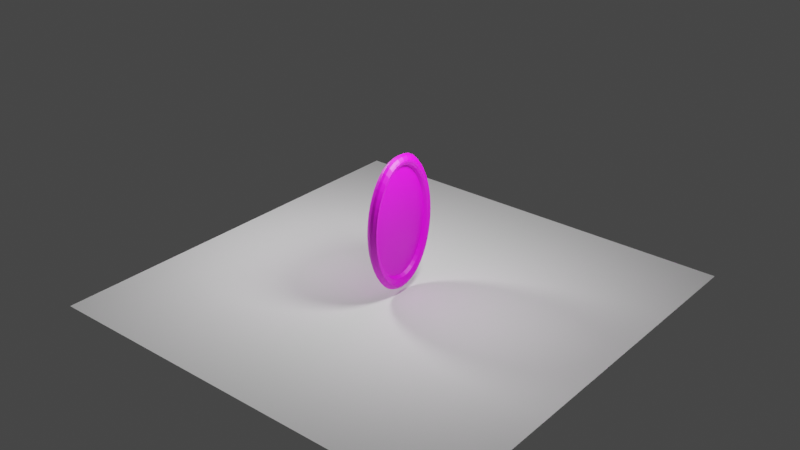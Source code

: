 # Source: portal.blend  (saved by Blender 2.90.8; exported with 4.5.12 LTS)
import bpy
from mathutils import Matrix  # noqa: F401  (used for matrix-valued properties, if any)

bpy.ops.wm.read_factory_settings(use_empty=True)
scene = bpy.context.scene
scene.name = 'Scene'

# ---- collections
col_collection = bpy.data.collections.new('Collection'); scene.collection.children.link(col_collection)

# ---- images (referenced by path relative to the original .blend; pixels are not part of the script)
import os
ASSET_DIR = os.environ.get("B2B_ASSET_DIR", "")  # directory of the original .blend (textures are referenced by path, not embedded)
HERE = os.path.dirname(os.path.abspath(__file__))  # packed textures are extracted next to this script under _unpacked/

def load_image(name, relpath, width, height, colorspace="sRGB"):
    """Load a texture the original file referenced (path relative to the .blend, or extracted next to this script)."""
    p = next((c for c in (os.path.join(HERE, relpath), os.path.join(ASSET_DIR, relpath)) if relpath and os.path.exists(c)), "")
    if p:
        img = bpy.data.images.load(p, check_existing=True)
        img.name = name
    else:  # same state as the original file: an image datablock whose file is absent (Cycles renders it pink)
        img = bpy.data.images.new(name, width, height)
        img.source = "FILE"
        img.filepath = "//" + (relpath or name)
    img.colorspace_settings.name = colorspace
    return img
img_download__2__jpeg = load_image('download (2).jpeg', 'download (2).jpeg', 1024, 1024, 'sRGB')
img_2 = load_image('2', 'portalIMAGE.png', 1024, 1024, 'sRGB')
img_download__3__jpeg = load_image('download (3).jpeg', 'download (3).jpeg', 1024, 1024, 'sRGB')

# ---- materials (node trees are filled in below, after node groups)
mat_material_001 = bpy.data.materials.new('Material.001')
mat_material_002 = bpy.data.materials.new('Material.002')

# ---- material node trees
mat_material_001.use_nodes = True; mat_material_001.node_tree.nodes.clear()
_N = mat_material_001.node_tree.nodes; _L = mat_material_001.node_tree.links
n0 = _N.new('ShaderNodeBsdfPrincipled'); n0.name = 'Principled BSDF'; n0.location = (139, 389)
n0.distribution = 'GGX'
n0.subsurface_method = 'BURLEY'
n0.inputs[3].default_value = 1.45
n0.inputs[27].default_value = (0.0, 0.0, 0.0, 1.0)
n0.inputs[28].default_value = 1.0
n1 = _N.new('ShaderNodeOutputMaterial'); n1.name = 'Material Output'; n1.location = (429, 389)
n2 = _N.new('ShaderNodeTexImage'); n2.name = 'Image Texture'; n2.location = (-140, 363)
n2.image = img_download__2__jpeg
n3 = _N.new('ShaderNodeTexImage'); n3.name = 'Image Texture.001'; n3.location = (-470, 394)
n3.image = img_2
_L.new(n0.outputs[0], n1.inputs[0])
_L.new(n2.outputs[0], n0.inputs[0])
n1.is_active_output = True
mat_material_002.use_nodes = True; mat_material_002.node_tree.nodes.clear()
_N = mat_material_002.node_tree.nodes; _L = mat_material_002.node_tree.links
n0 = _N.new('ShaderNodeBsdfPrincipled'); n0.name = 'Principled BSDF'; n0.location = (10, 300)
n0.distribution = 'GGX'
n0.subsurface_method = 'BURLEY'
n0.inputs[3].default_value = 1.45
n0.inputs[27].default_value = (0.0, 0.0, 0.0, 1.0)
n0.inputs[28].default_value = 1.0
n1 = _N.new('ShaderNodeOutputMaterial'); n1.name = 'Material Output'; n1.location = (300, 300)
n2 = _N.new('ShaderNodeTexImage'); n2.name = 'Image Texture'; n2.location = (-245, 214)
n2.image = img_download__3__jpeg
n3 = _N.new('ShaderNodeTexImage'); n3.name = 'Image Texture.001'; n3.location = (-492, 335)
n3.image = img_2
_L.new(n0.outputs[0], n1.inputs[0])
_L.new(n2.outputs[0], n0.inputs[0])
n1.is_active_output = True

# ---- world
world_world = bpy.data.worlds.new('World'); scene.world = world_world
world_world.use_nodes = True; world_world.node_tree.nodes.clear()
_N = world_world.node_tree.nodes; _L = world_world.node_tree.links
n0 = _N.new('ShaderNodeOutputWorld'); n0.name = 'World Output'; n0.location = (300, 300)
n1 = _N.new('ShaderNodeBackground'); n1.name = 'Background'; n1.location = (10, 300)
n1.inputs[0].default_value = (0.05088, 0.05088, 0.05088, 1.0)
_L.new(n1.outputs[0], n0.inputs[0])
n0.is_active_output = True
world_world.color = (0.05088, 0.05088, 0.05088)
world_world.use_sun_shadow = False
world_world.sun_shadow_jitter_overblur = 0.0

# ---- lights
light_point = bpy.data.lights.new('Point', 'POINT')
light_point.transmission_factor = 0.0
light_point.energy = 202.2
light_point.shadow_soft_size = 0.25
light_point.shadow_maximum_resolution = 0.006
light_point.use_absolute_resolution = True
light_point_001 = bpy.data.lights.new('Point.001', 'POINT')
light_point_001.transmission_factor = 0.0
light_point_001.energy = 202.2
light_point_001.shadow_soft_size = 0.25
light_point_001.shadow_maximum_resolution = 0.006
light_point_001.use_absolute_resolution = True

# ---- meshes
me_torus = bpy.data.meshes.new('Torus')
me_torus.from_pydata([(2.041, -2.603e-10, -8.818e-08), (2.0, -2.814e-09, 0.1486), (1.932, -4.29e-09, 0.2688), (1.872, -0.0206, 0.327), (1.798, -0.02063, 0.2936), (1.684, -1.094e-08, 0.1942), (1.619, -1.078e-08, -6.994e-08), (1.684, -1.094e-08, -0.1942), (1.8, -0.01539, -0.2871), (1.866, -0.01692, -0.3352), (1.932, -4.29e-09, -0.2688), (2.0, -2.814e-09, -0.1486), (2.019, 0.1837, -8.669e-08), (1.979, 0.1799, 0.1486), (1.911, 0.1734, 0.2689), (1.852, 0.147, 0.327), (1.779, 0.1398, 0.2936), (1.667, 0.1495, 0.1943), (1.603, 0.1434, -6.896e-08), (1.667, 0.1495, -0.1943), (1.781, 0.1452, -0.2871), (1.846, 0.1505, -0.3352), (1.911, 0.1734, -0.2689), (1.979, 0.1799, -0.1486), (1.954, 0.3609, -8.244e-08), (1.915, 0.3534, 0.1486), (1.851, 0.3407, 0.2689), (1.794, 0.3088, 0.327), (1.724, 0.2947, 0.2938), (1.618, 0.2943, 0.1946), (1.559, 0.2827, -6.622e-08), (1.618, 0.2943, -0.1946), (1.726, 0.3003, -0.2873), (1.788, 0.3122, -0.3352), (1.851, 0.3407, -0.2689), (1.915, 0.3534, -0.1486), (1.85, 0.5276, -7.585e-08), (1.814, 0.5168, 0.1486), (1.755, 0.4985, 0.269), (1.701, 0.4614, 0.3272), (1.636, 0.4411, 0.294), (1.539, 0.4316, 0.1951), (1.486, 0.4153, -6.181e-08), (1.539, 0.4316, -0.1951), (1.639, 0.4468, -0.2876), (1.696, 0.4646, -0.3354), (1.755, 0.4985, -0.269), (1.814, 0.5168, -0.1486), (1.714, 0.6806, -6.799e-08), (1.68, 0.6667, 0.1486), (1.626, 0.6432, 0.2691), (1.576, 0.6015, 0.3272), (1.518, 0.5758, 0.2943), (1.431, 0.5586, 0.1955), (1.384, 0.5381, -5.596e-08), (1.431, 0.5586, -0.1955), (1.521, 0.5817, -0.2878), (1.571, 0.6046, -0.3355), (1.626, 0.6432, -0.2691), (1.68, 0.6667, -0.1486), (1.549, 0.817, -5.891e-08), (1.518, 0.8004, 0.1486), (1.469, 0.7725, 0.2691), (1.425, 0.7268, 0.3274), (1.374, 0.6965, 0.2945), (1.297, 0.6729, 0.1959), (1.255, 0.6486, -4.9e-08), (1.297, 0.6729, -0.1959), (1.376, 0.7026, -0.2881), (1.42, 0.7298, -0.3356), (1.469, 0.7725, -0.2691), (1.518, 0.8004, -0.1486), (1.359, 0.9349, -4.915e-08), (1.332, 0.916, 0.1487), (1.289, 0.8846, 0.2692), (1.251, 0.8355, 0.3275), (1.207, 0.8017, 0.2948), (1.143, 0.7734, 0.1965), (1.105, 0.7445, -4.134e-08), (1.143, 0.7734, -0.1965), (1.21, 0.808, -0.2884), (1.246, 0.8385, -0.3358), (1.289, 0.8846, -0.2692), (1.332, 0.916, -0.1487), (1.15, 1.034, -3.921e-08), (1.127, 1.013, 0.1487), (1.092, 0.9784, 0.2693), (1.06, 0.9266, 0.3276), (1.024, 0.8903, 0.2952), (0.9719, 0.8588, 0.197), (0.9393, 0.827, -3.347e-08), (0.9719, 0.8588, -0.197), (1.026, 0.8968, -0.2888), (1.055, 0.9296, -0.3359), (1.092, 0.9784, -0.2693), (1.127, 1.013, -0.1487), (0.9276, 1.113, -2.958e-08), (0.9095, 1.091, 0.1487), (0.8814, 1.054, 0.2694), (0.8557, 1.0, 0.3278), (0.8277, 0.962, 0.2954), (0.7873, 0.9286, 0.1975), (0.7618, 0.8952, -2.567e-08), (0.7873, 0.9286, -0.1975), (0.8297, 0.9686, -0.2891), (0.8516, 1.003, -0.3361), (0.8814, 1.054, -0.2694), (0.9095, 1.091, -0.1487), (0.6969, 1.173, -2.061e-08), (0.6834, 1.15, 0.1487), (0.6626, 1.112, 0.2694), (0.6436, 1.056, 0.3279), (0.623, 1.017, 0.2957), (0.5937, 0.9823, 0.1979), (0.5751, 0.9481, -1.822e-08), (0.5937, 0.9823, -0.1979), (0.6248, 1.024, -0.2893), (0.6396, 1.059, -0.3362), (0.6626, 1.112, -0.2694), (0.6834, 1.15, -0.1487), (0.4627, 1.215, -1.259e-08), (0.4538, 1.191, 0.1487), (0.4401, 1.152, 0.2694), (0.4277, 1.096, 0.328), (0.4144, 1.056, 0.2959), (0.3954, 1.021, 0.1982), (0.3834, 0.986, -1.136e-08), (0.3954, 1.021, -0.1982), (0.4159, 1.062, -0.2895), (0.4239, 1.099, -0.3363), (0.4401, 1.152, -0.2694), (0.4538, 1.191, -0.1487), (0.2291, 1.239, -5.691e-09), (0.2247, 1.215, 0.1487), (0.218, 1.175, 0.2695), (0.2119, 1.119, 0.328), (0.2056, 1.079, 0.296), (0.1963, 1.043, 0.1984), (0.1905, 1.009, -5.248e-09), (0.1963, 1.043, -0.1984), (0.2068, 1.085, -0.2896), (0.2083, 1.122, -0.3364), (0.218, 1.175, -0.2695), (0.2247, 1.215, -0.1487), (-8.485e-05, 1.247, 1.983e-12), (-6.767e-05, 1.222, 0.1487), (-5.554e-05, 1.183, 0.2695), (-4.455e-05, 1.126, 0.328), (0.0001176, 1.086, 0.296), (-4.262e-05, 1.051, 0.1984), (-5.851e-05, 1.016, -7.335e-12), (-4.262e-05, 1.051, -0.1984), (0.001057, 1.093, -0.2896), (-0.003603, 1.13, -0.3365), (-5.553e-05, 1.183, -0.2695), (-6.767e-05, 1.222, -0.1487), (-0.2293, 1.239, 5.695e-09), (-0.2248, 1.215, 0.1487), (-0.2181, 1.175, 0.2695), (-0.212, 1.119, 0.328), (-0.2053, 1.079, 0.296), (-0.1964, 1.043, 0.1984), (-0.1906, 1.009, 5.234e-09), (-0.1964, 1.043, -0.1984), (-0.2047, 1.085, -0.2896), (-0.2155, 1.122, -0.3365), (-0.2181, 1.175, -0.2695), (-0.2248, 1.215, -0.1487), (-0.4628, 1.215, 1.259e-08), (-0.4539, 1.191, 0.1487), (-0.4402, 1.152, 0.2694), (-0.4278, 1.096, 0.328), (-0.4142, 1.056, 0.2959), (-0.3955, 1.021, 0.1982), (-0.3835, 0.986, 1.134e-08), (-0.3955, 1.021, -0.1982), (-0.4137, 1.062, -0.2895), (-0.4312, 1.099, -0.3364), (-0.4402, 1.152, -0.2694), (-0.4539, 1.191, -0.1487), (-0.6971, 1.173, 2.061e-08), (-0.6836, 1.15, 0.1487), (-0.6627, 1.112, 0.2694), (-0.6437, 1.056, 0.3279), (-0.6228, 1.017, 0.2956), (-0.5938, 0.9823, 0.1979), (-0.5752, 0.9481, 1.821e-08), (-0.5938, 0.9823, -0.1979), (-0.6226, 1.024, -0.2892), (-0.647, 1.06, -0.3363), (-0.6627, 1.112, -0.2694), (-0.6836, 1.15, -0.1487), (-0.9278, 1.113, 2.958e-08), (-0.9097, 1.091, 0.1487), (-0.8815, 1.054, 0.2694), (-0.8558, 1.0, 0.3278), (-0.8274, 0.962, 0.2954), (-0.7873, 0.9286, 0.1975), (-0.7619, 0.8952, 2.566e-08), (-0.7873, 0.9286, -0.1975), (-0.8274, 0.9684, -0.289), (-0.8592, 1.004, -0.3362), (-0.8815, 1.054, -0.2694), (-0.9097, 1.091, -0.1487), (-1.15, 1.034, 3.922e-08), (-1.128, 1.013, 0.1487), (-1.092, 0.9784, 0.2693), (-1.06, 0.9266, 0.3276), (-1.024, 0.8903, 0.2951), (-0.9719, 0.8588, 0.197), (-0.9394, 0.827, 3.345e-08), (-0.9719, 0.8588, -0.197), (-1.024, 0.8965, -0.2887), (-1.063, 0.9301, -0.3361), (-1.092, 0.9784, -0.2693), (-1.128, 1.013, -0.1487), (-1.359, 0.9349, 4.915e-08), (-1.332, 0.916, 0.1487), (-1.289, 0.8846, 0.2692), (-1.251, 0.8355, 0.3275), (-1.207, 0.8017, 0.2948), (-1.143, 0.7734, 0.1965), (-1.105, 0.7445, 4.132e-08), (-1.143, 0.7734, -0.1965), (-1.207, 0.8078, -0.2884), (-1.254, 0.839, -0.336), (-1.289, 0.8846, -0.2692), (-1.332, 0.916, -0.1487), (-1.549, 0.817, 5.894e-08), (-1.518, 0.8003, 0.1486), (-1.469, 0.7725, 0.2691), (-1.425, 0.7268, 0.3274), (-1.374, 0.6965, 0.2945), (-1.299, 0.6731, 0.196), (-1.257, 0.6486, 4.928e-08), (-1.299, 0.6731, -0.196), (-1.374, 0.7025, -0.2881), (-1.429, 0.7303, -0.3359), (-1.469, 0.7725, -0.2691), (-1.518, 0.8003, -0.1486), (-1.719, 0.6806, 6.88e-08), (-1.686, 0.6667, 0.1486), (-1.633, 0.6433, 0.2691), (-1.585, 0.6017, 0.3273), (-1.529, 0.5762, 0.2945), (-1.447, 0.5594, 0.1958), (-1.402, 0.5388, 5.864e-08), (-1.447, 0.5594, -0.1958), (-1.529, 0.5819, -0.288), (-1.588, 0.6053, -0.3358), (-1.633, 0.6433, -0.2691), (-1.686, 0.6667, -0.1486), (-1.855, 0.5276, 7.661e-08), (-1.82, 0.5169, 0.1486), (-1.764, 0.4986, 0.2691), (-1.714, 0.4618, 0.3274), (-1.657, 0.442, 0.2946), (-1.571, 0.4334, 0.1959), (-1.521, 0.4165, 6.683e-08), (-1.571, 0.4334, -0.1959), (-1.657, 0.4476, -0.2881), (-1.718, 0.4654, -0.3359), (-1.764, 0.4986, -0.2691), (-1.82, 0.5169, -0.1486), (-1.95, 0.3609, 8.171e-08), (-1.912, 0.3534, 0.1486), (-1.855, 0.3409, 0.2691), (-1.804, 0.3093, 0.3275), (-1.746, 0.2957, 0.2948), (-1.66, 0.2964, 0.196), (-1.609, 0.2847, 7.26e-08), (-1.66, 0.2964, -0.196), (-1.746, 0.3012, -0.2882), (-1.808, 0.3129, -0.336), (-1.855, 0.3409, -0.2691), (-1.912, 0.3534, -0.1486), (-2.0, 0.1837, 8.362e-08), (-1.961, 0.1799, 0.1486), (-1.904, 0.1735, 0.2691), (-1.855, 0.1473, 0.3277), (-1.799, 0.1405, 0.2951), (-1.714, 0.151, 0.1963), (-1.662, 0.1451, 7.592e-08), (-1.714, 0.151, -0.1963), (-1.799, 0.1459, -0.2885), (-1.858, 0.151, -0.3362), (-1.904, 0.1735, -0.2691), (-1.961, 0.1799, -0.1486), (-2.014, 1.236e-07, 8.392e-08), (-1.976, 1.185e-07, 0.1486), (-1.92, 1.128e-07, 0.2692), (-1.871, -0.02065, 0.3279), (-1.816, -0.02075, 0.2954), (-1.732, 9.105e-08, 0.1965), (-1.681, 8.721e-08, 7.702e-08), (-1.732, 9.105e-08, -0.1965), (-1.816, -0.01547, -0.2888), (-1.874, -0.01697, -0.3363), (-1.92, 1.128e-07, -0.2692), (-1.976, 1.185e-07, -0.1486), (-2.0, -0.1837, 8.362e-08), (-1.961, -0.1799, 0.1486), (-1.904, -0.1735, 0.2691), (-1.856, -0.1887, 0.3279), (-1.8, -0.1821, 0.2953), (-1.714, -0.151, 0.1963), (-1.662, -0.1451, 7.592e-08), (-1.714, -0.151, -0.1963), (-1.8, -0.1769, -0.2887), (-1.859, -0.185, -0.3363), (-1.904, -0.1735, -0.2691), (-1.961, -0.1799, -0.1486), (-1.95, -0.3609, 8.171e-08), (-1.912, -0.3534, 0.1486), (-1.855, -0.3409, 0.2691), (-1.806, -0.3509, 0.3279), (-1.749, -0.3377, 0.2952), (-1.66, -0.2964, 0.196), (-1.609, -0.2847, 7.26e-08), (-1.66, -0.2964, -0.196), (-1.748, -0.3325, -0.2885), (-1.809, -0.3471, -0.3363), (-1.855, -0.3409, -0.2691), (-1.912, -0.3534, -0.1486), (-1.855, -0.5276, 7.661e-08), (-1.82, -0.5169, 0.1486), (-1.764, -0.4986, 0.2691), (-1.717, -0.5038, 0.3279), (-1.661, -0.4845, 0.2953), (-1.571, -0.4334, 0.1959), (-1.521, -0.4165, 6.683e-08), (-1.571, -0.4334, -0.1959), (-1.66, -0.4793, -0.2886), (-1.72, -0.4999, -0.3364), (-1.764, -0.4986, -0.2691), (-1.82, -0.5169, -0.1486), (-1.719, -0.6806, 6.88e-08), (-1.686, -0.6667, 0.1486), (-1.633, -0.6433, 0.2691), (-1.588, -0.6442, 0.328), (-1.533, -0.6194, 0.2953), (-1.447, -0.5594, 0.1958), (-1.402, -0.5388, 5.864e-08), (-1.447, -0.5594, -0.1958), (-1.533, -0.6141, -0.2886), (-1.591, -0.6402, -0.3364), (-1.633, -0.6433, -0.2691), (-1.686, -0.6667, -0.1486), (-1.549, -0.817, 5.894e-08), (-1.518, -0.8003, 0.1486), (-1.469, -0.7725, 0.2691), (-1.429, -0.7699, 0.3281), (-1.379, -0.7405, 0.2956), (-1.299, -0.6731, 0.196), (-1.257, -0.6486, 4.928e-08), (-1.299, -0.6731, -0.196), (-1.378, -0.7352, -0.2888), (-1.431, -0.7657, -0.3365), (-1.469, -0.7725, -0.2691), (-1.518, -0.8003, -0.1486), (-1.359, -0.9349, 4.915e-08), (-1.332, -0.916, 0.1487), (-1.289, -0.8846, 0.2692), (-1.254, -0.8791, 0.3284), (-1.212, -0.8465, 0.296), (-1.143, -0.7734, 0.1965), (-1.105, -0.7445, 4.132e-08), (-1.143, -0.7734, -0.1965), (-1.211, -0.8412, -0.2892), (-1.257, -0.8749, -0.3367), (-1.289, -0.8846, -0.2692), (-1.332, -0.916, -0.1487), (-1.15, -1.034, 3.922e-08), (-1.128, -1.013, 0.1487), (-1.092, -0.9784, 0.2693), (-1.063, -0.9709, 0.3286), (-1.028, -0.936, 0.2965), (-0.9719, -0.8588, 0.197), (-0.9394, -0.827, 3.345e-08), (-0.9719, -0.8588, -0.197), (-1.027, -0.9306, -0.2897), (-1.066, -0.9664, -0.3369), (-1.092, -0.9784, -0.2693), (-1.128, -1.013, -0.1487), (-0.9278, -1.113, 2.958e-08), (-0.9097, -1.091, 0.1487), (-0.8815, -1.054, 0.2694), (-0.8586, -1.045, 0.3288), (-0.8315, -1.008, 0.2969), (-0.7873, -0.9286, 0.1975), (-0.7619, -0.8952, 2.566e-08), (-0.7873, -0.9286, -0.1975), (-0.8305, -1.003, -0.2901), (-0.8615, -1.04, -0.3371), (-0.8815, -1.054, -0.2694), (-0.9097, -1.091, -0.1487), (-0.6971, -1.173, 2.061e-08), (-0.6836, -1.15, 0.1487), (-0.6627, -1.112, 0.2694), (-0.6459, -1.101, 0.329), (-0.6261, -1.064, 0.2972), (-0.5938, -0.9823, 0.1979), (-0.5752, -0.9481, 1.821e-08), (-0.5938, -0.9823, -0.1979), (-0.6251, -1.059, -0.2904), (-0.6489, -1.097, -0.3373), (-0.6627, -1.112, -0.2694), (-0.6836, -1.15, -0.1487), (-0.4628, -1.215, 1.259e-08), (-0.4539, -1.191, 0.1487), (-0.4402, -1.152, 0.2694), (-0.4293, -1.141, 0.3291), (-0.4164, -1.103, 0.2975), (-0.3955, -1.021, 0.1982), (-0.3835, -0.986, 1.134e-08), (-0.3955, -1.021, -0.1982), (-0.4154, -1.098, -0.2906), (-0.4324, -1.136, -0.3374), (-0.4402, -1.152, -0.2694), (-0.4539, -1.191, -0.1487), (-0.2293, -1.239, 5.695e-09), (-0.2248, -1.215, 0.1487), (-0.2181, -1.175, 0.2695), (-0.2128, -1.164, 0.3292), (-0.2065, -1.126, 0.2976), (-0.1964, -1.043, 0.1984), (-0.1906, -1.009, 5.234e-09), (-0.1964, -1.043, -0.1984), (-0.2055, -1.121, -0.2908), (-0.2161, -1.159, -0.3374), (-0.2181, -1.175, -0.2695), (-0.2248, -1.215, -0.1487), (-8.485e-05, -1.247, 1.983e-12), (-6.767e-05, -1.222, 0.1487), (-5.554e-05, -1.183, 0.2695), (-4.864e-05, -1.172, 0.3292), (0.0001122, -1.134, 0.2977), (-4.262e-05, -1.051, 0.1984), (-5.851e-05, -1.016, -7.335e-12), (-4.262e-05, -1.051, -0.1984), (0.001057, -1.129, -0.2908), (-0.003617, -1.167, -0.3374), (-5.553e-05, -1.183, -0.2695), (-6.767e-05, -1.222, -0.1487), (0.2291, -1.239, -5.691e-09), (0.2247, -1.215, 0.1487), (0.218, -1.175, 0.2695), (0.2127, -1.164, 0.3292), (0.2067, -1.126, 0.2976), (0.1963, -1.043, 0.1984), (0.1905, -1.009, -5.248e-09), (0.1963, -1.043, -0.1984), (0.2076, -1.121, -0.2908), (0.2089, -1.159, -0.3374), (0.218, -1.175, -0.2695), (0.2247, -1.215, -0.1487), (0.4627, -1.215, -1.259e-08), (0.4538, -1.191, 0.1487), (0.4401, -1.152, 0.2694), (0.4292, -1.141, 0.3291), (0.4166, -1.103, 0.2975), (0.3954, -1.021, 0.1982), (0.3834, -0.986, -1.136e-08), (0.3954, -1.021, -0.1982), (0.4176, -1.098, -0.2907), (0.4251, -1.136, -0.3373), (0.4401, -1.152, -0.2694), (0.4538, -1.191, -0.1487), (0.6969, -1.173, -2.061e-08), (0.6834, -1.15, 0.1487), (0.6626, -1.112, 0.2694), (0.6458, -1.101, 0.329), (0.6263, -1.064, 0.2972), (0.5937, -0.9823, 0.1979), (0.5751, -0.9481, -1.822e-08), (0.5937, -0.9823, -0.1979), (0.6273, -1.059, -0.2904), (0.6414, -1.096, -0.3372), (0.6626, -1.112, -0.2694), (0.6834, -1.15, -0.1487), (0.9276, -1.113, -2.958e-08), (0.9095, -1.091, 0.1487), (0.8814, -1.054, 0.2694), (0.8586, -1.045, 0.3288), (0.8317, -1.008, 0.2969), (0.7873, -0.9286, 0.1975), (0.7618, -0.8952, -2.567e-08), (0.7873, -0.9286, -0.1975), (0.8328, -1.003, -0.2901), (0.8539, -1.04, -0.337), (0.8814, -1.054, -0.2694), (0.9095, -1.091, -0.1487), (1.15, -1.034, -3.921e-08), (1.127, -1.013, 0.1487), (1.092, -0.9784, 0.2693), (1.063, -0.9709, 0.3286), (1.029, -0.936, 0.2965), (0.9719, -0.8588, 0.197), (0.9393, -0.827, -3.347e-08), (0.9719, -0.8588, -0.197), (1.03, -0.9309, -0.2898), (1.058, -0.9659, -0.3368), (1.092, -0.9784, -0.2693), (1.127, -1.013, -0.1487), (1.359, -0.9349, -4.915e-08), (1.332, -0.916, 0.1487), (1.289, -0.8846, 0.2692), (1.254, -0.8791, 0.3284), (1.212, -0.8466, 0.296), (1.143, -0.7734, 0.1965), (1.105, -0.7445, -4.134e-08), (1.143, -0.7734, -0.1965), (1.213, -0.8415, -0.2893), (1.249, -0.8743, -0.3365), (1.289, -0.8846, -0.2692), (1.332, -0.916, -0.1487), (1.549, -0.817, -5.891e-08), (1.518, -0.8004, 0.1486), (1.469, -0.7725, 0.2691), (1.428, -0.7699, 0.3281), (1.378, -0.7405, 0.2956), (1.297, -0.6729, 0.1959), (1.255, -0.6486, -4.9e-08), (1.297, -0.6729, -0.1959), (1.38, -0.7354, -0.2889), (1.423, -0.7652, -0.3363), (1.469, -0.7725, -0.2691), (1.518, -0.8004, -0.1486), (1.714, -0.6806, -6.799e-08), (1.68, -0.6667, 0.1486), (1.626, -0.6432, 0.2691), (1.58, -0.644, 0.3279), (1.522, -0.6189, 0.2951), (1.431, -0.5586, 0.1955), (1.384, -0.5381, -5.596e-08), (1.431, -0.5586, -0.1955), (1.524, -0.6139, -0.2885), (1.574, -0.6395, -0.336), (1.626, -0.6432, -0.2691), (1.68, -0.6667, -0.1486), (1.85, -0.5276, -7.585e-08), (1.814, -0.5168, 0.1486), (1.755, -0.4985, 0.269), (1.703, -0.5034, 0.3277), (1.64, -0.4835, 0.2947), (1.539, -0.4316, 0.1951), (1.486, -0.4153, -6.181e-08), (1.539, -0.4316, -0.1951), (1.642, -0.4785, -0.2881), (1.698, -0.4991, -0.3358), (1.755, -0.4985, -0.269), (1.814, -0.5168, -0.1486), (1.954, -0.3609, -8.244e-08), (1.915, -0.3534, 0.1486), (1.851, -0.3407, 0.2689), (1.796, -0.3504, 0.3274), (1.726, -0.3365, 0.2942), (1.618, -0.2943, 0.1946), (1.559, -0.2827, -6.622e-08), (1.618, -0.2943, -0.1946), (1.728, -0.3314, -0.2876), (1.79, -0.3463, -0.3355), (1.851, -0.3407, -0.2689), (1.915, -0.3534, -0.1486), (2.019, -0.1837, -8.669e-08), (1.979, -0.1799, 0.1486), (1.911, -0.1734, 0.2689), (1.853, -0.1883, 0.3272), (1.78, -0.1812, 0.2938), (1.667, -0.1495, 0.1943), (1.603, -0.1434, -6.896e-08), (1.667, -0.1495, -0.1943), (1.782, -0.176, -0.2873), (1.847, -0.1844, -0.3353), (1.911, -0.1734, -0.2689), (1.979, -0.1799, -0.1486)], [], [(0, 12, 13, 1), (1, 13, 14, 2), (2, 14, 15, 3), (3, 15, 16, 4), (4, 16, 17, 5), (5, 17, 18, 6), (6, 18, 19, 7), (7, 19, 20, 8), (8, 20, 21, 9), (9, 21, 22, 10), (10, 22, 23, 11), (11, 23, 12, 0), (12, 24, 25, 13), (13, 25, 26, 14), (14, 26, 27, 15), (15, 27, 28, 16), (16, 28, 29, 17), (17, 29, 30, 18), (18, 30, 31, 19), (19, 31, 32, 20), (20, 32, 33, 21), (21, 33, 34, 22), (22, 34, 35, 23), (23, 35, 24, 12), (24, 36, 37, 25), (25, 37, 38, 26), (26, 38, 39, 27), (27, 39, 40, 28), (28, 40, 41, 29), (29, 41, 42, 30), (30, 42, 43, 31), (31, 43, 44, 32), (32, 44, 45, 33), (33, 45, 46, 34), (34, 46, 47, 35), (35, 47, 36, 24), (36, 48, 49, 37), (37, 49, 50, 38), (38, 50, 51, 39), (39, 51, 52, 40), (40, 52, 53, 41), (41, 53, 54, 42), (42, 54, 55, 43), (43, 55, 56, 44), (44, 56, 57, 45), (45, 57, 58, 46), (46, 58, 59, 47), (47, 59, 48, 36), (48, 60, 61, 49), (49, 61, 62, 50), (50, 62, 63, 51), (51, 63, 64, 52), (52, 64, 65, 53), (53, 65, 66, 54), (54, 66, 67, 55), (55, 67, 68, 56), (56, 68, 69, 57), (57, 69, 70, 58), (58, 70, 71, 59), (59, 71, 60, 48), (60, 72, 73, 61), (61, 73, 74, 62), (62, 74, 75, 63), (63, 75, 76, 64), (64, 76, 77, 65), (65, 77, 78, 66), (66, 78, 79, 67), (67, 79, 80, 68), (68, 80, 81, 69), (69, 81, 82, 70), (70, 82, 83, 71), (71, 83, 72, 60), (72, 84, 85, 73), (73, 85, 86, 74), (74, 86, 87, 75), (75, 87, 88, 76), (76, 88, 89, 77), (77, 89, 90, 78), (78, 90, 91, 79), (79, 91, 92, 80), (80, 92, 93, 81), (81, 93, 94, 82), (82, 94, 95, 83), (83, 95, 84, 72), (84, 96, 97, 85), (85, 97, 98, 86), (86, 98, 99, 87), (87, 99, 100, 88), (88, 100, 101, 89), (89, 101, 102, 90), (90, 102, 103, 91), (91, 103, 104, 92), (92, 104, 105, 93), (93, 105, 106, 94), (94, 106, 107, 95), (95, 107, 96, 84), (96, 108, 109, 97), (97, 109, 110, 98), (98, 110, 111, 99), (99, 111, 112, 100), (100, 112, 113, 101), (101, 113, 114, 102), (102, 114, 115, 103), (103, 115, 116, 104), (104, 116, 117, 105), (105, 117, 118, 106), (106, 118, 119, 107), (107, 119, 108, 96), (108, 120, 121, 109), (109, 121, 122, 110), (110, 122, 123, 111), (111, 123, 124, 112), (112, 124, 125, 113), (113, 125, 126, 114), (114, 126, 127, 115), (115, 127, 128, 116), (116, 128, 129, 117), (117, 129, 130, 118), (118, 130, 131, 119), (119, 131, 120, 108), (120, 132, 133, 121), (121, 133, 134, 122), (122, 134, 135, 123), (123, 135, 136, 124), (124, 136, 137, 125), (125, 137, 138, 126), (126, 138, 139, 127), (127, 139, 140, 128), (128, 140, 141, 129), (129, 141, 142, 130), (130, 142, 143, 131), (131, 143, 132, 120), (132, 144, 145, 133), (133, 145, 146, 134), (134, 146, 147, 135), (135, 147, 148, 136), (136, 148, 149, 137), (137, 149, 150, 138), (138, 150, 151, 139), (139, 151, 152, 140), (140, 152, 153, 141), (141, 153, 154, 142), (142, 154, 155, 143), (143, 155, 144, 132), (144, 156, 157, 145), (145, 157, 158, 146), (146, 158, 159, 147), (147, 159, 160, 148), (148, 160, 161, 149), (149, 161, 162, 150), (150, 162, 163, 151), (151, 163, 164, 152), (152, 164, 165, 153), (153, 165, 166, 154), (154, 166, 167, 155), (155, 167, 156, 144), (156, 168, 169, 157), (157, 169, 170, 158), (158, 170, 171, 159), (159, 171, 172, 160), (160, 172, 173, 161), (161, 173, 174, 162), (162, 174, 175, 163), (163, 175, 176, 164), (164, 176, 177, 165), (165, 177, 178, 166), (166, 178, 179, 167), (167, 179, 168, 156), (168, 180, 181, 169), (169, 181, 182, 170), (170, 182, 183, 171), (171, 183, 184, 172), (172, 184, 185, 173), (173, 185, 186, 174), (174, 186, 187, 175), (175, 187, 188, 176), (176, 188, 189, 177), (177, 189, 190, 178), (178, 190, 191, 179), (179, 191, 180, 168), (180, 192, 193, 181), (181, 193, 194, 182), (182, 194, 195, 183), (183, 195, 196, 184), (184, 196, 197, 185), (185, 197, 198, 186), (186, 198, 199, 187), (187, 199, 200, 188), (188, 200, 201, 189), (189, 201, 202, 190), (190, 202, 203, 191), (191, 203, 192, 180), (192, 204, 205, 193), (193, 205, 206, 194), (194, 206, 207, 195), (195, 207, 208, 196), (196, 208, 209, 197), (197, 209, 210, 198), (198, 210, 211, 199), (199, 211, 212, 200), (200, 212, 213, 201), (201, 213, 214, 202), (202, 214, 215, 203), (203, 215, 204, 192), (204, 216, 217, 205), (205, 217, 218, 206), (206, 218, 219, 207), (207, 219, 220, 208), (208, 220, 221, 209), (209, 221, 222, 210), (210, 222, 223, 211), (211, 223, 224, 212), (212, 224, 225, 213), (213, 225, 226, 214), (214, 226, 227, 215), (215, 227, 216, 204), (216, 228, 229, 217), (217, 229, 230, 218), (218, 230, 231, 219), (219, 231, 232, 220), (220, 232, 233, 221), (221, 233, 234, 222), (222, 234, 235, 223), (223, 235, 236, 224), (224, 236, 237, 225), (225, 237, 238, 226), (226, 238, 239, 227), (227, 239, 228, 216), (228, 240, 241, 229), (229, 241, 242, 230), (230, 242, 243, 231), (231, 243, 244, 232), (232, 244, 245, 233), (233, 245, 246, 234), (234, 246, 247, 235), (235, 247, 248, 236), (236, 248, 249, 237), (237, 249, 250, 238), (238, 250, 251, 239), (239, 251, 240, 228), (240, 252, 253, 241), (241, 253, 254, 242), (242, 254, 255, 243), (243, 255, 256, 244), (244, 256, 257, 245), (245, 257, 258, 246), (246, 258, 259, 247), (247, 259, 260, 248), (248, 260, 261, 249), (249, 261, 262, 250), (250, 262, 263, 251), (251, 263, 252, 240), (252, 264, 265, 253), (253, 265, 266, 254), (254, 266, 267, 255), (255, 267, 268, 256), (256, 268, 269, 257), (257, 269, 270, 258), (258, 270, 271, 259), (259, 271, 272, 260), (260, 272, 273, 261), (261, 273, 274, 262), (262, 274, 275, 263), (263, 275, 264, 252), (264, 276, 277, 265), (265, 277, 278, 266), (266, 278, 279, 267), (267, 279, 280, 268), (268, 280, 281, 269), (269, 281, 282, 270), (270, 282, 283, 271), (271, 283, 284, 272), (272, 284, 285, 273), (273, 285, 286, 274), (274, 286, 287, 275), (275, 287, 276, 264), (276, 288, 289, 277), (277, 289, 290, 278), (278, 290, 291, 279), (279, 291, 292, 280), (280, 292, 293, 281), (281, 293, 294, 282), (282, 294, 295, 283), (283, 295, 296, 284), (284, 296, 297, 285), (285, 297, 298, 286), (286, 298, 299, 287), (287, 299, 288, 276), (288, 300, 301, 289), (289, 301, 302, 290), (290, 302, 303, 291), (291, 303, 304, 292), (292, 304, 305, 293), (293, 305, 306, 294), (294, 306, 307, 295), (295, 307, 308, 296), (296, 308, 309, 297), (297, 309, 310, 298), (298, 310, 311, 299), (299, 311, 300, 288), (300, 312, 313, 301), (301, 313, 314, 302), (302, 314, 315, 303), (303, 315, 316, 304), (304, 316, 317, 305), (305, 317, 318, 306), (306, 318, 319, 307), (307, 319, 320, 308), (308, 320, 321, 309), (309, 321, 322, 310), (310, 322, 323, 311), (311, 323, 312, 300), (312, 324, 325, 313), (313, 325, 326, 314), (314, 326, 327, 315), (315, 327, 328, 316), (316, 328, 329, 317), (317, 329, 330, 318), (318, 330, 331, 319), (319, 331, 332, 320), (320, 332, 333, 321), (321, 333, 334, 322), (322, 334, 335, 323), (323, 335, 324, 312), (324, 336, 337, 325), (325, 337, 338, 326), (326, 338, 339, 327), (327, 339, 340, 328), (328, 340, 341, 329), (329, 341, 342, 330), (330, 342, 343, 331), (331, 343, 344, 332), (332, 344, 345, 333), (333, 345, 346, 334), (334, 346, 347, 335), (335, 347, 336, 324), (336, 348, 349, 337), (337, 349, 350, 338), (338, 350, 351, 339), (339, 351, 352, 340), (340, 352, 353, 341), (341, 353, 354, 342), (342, 354, 355, 343), (343, 355, 356, 344), (344, 356, 357, 345), (345, 357, 358, 346), (346, 358, 359, 347), (347, 359, 348, 336), (348, 360, 361, 349), (349, 361, 362, 350), (350, 362, 363, 351), (351, 363, 364, 352), (352, 364, 365, 353), (353, 365, 366, 354), (354, 366, 367, 355), (355, 367, 368, 356), (356, 368, 369, 357), (357, 369, 370, 358), (358, 370, 371, 359), (359, 371, 360, 348), (360, 372, 373, 361), (361, 373, 374, 362), (362, 374, 375, 363), (363, 375, 376, 364), (364, 376, 377, 365), (365, 377, 378, 366), (366, 378, 379, 367), (367, 379, 380, 368), (368, 380, 381, 369), (369, 381, 382, 370), (370, 382, 383, 371), (371, 383, 372, 360), (372, 384, 385, 373), (373, 385, 386, 374), (374, 386, 387, 375), (375, 387, 388, 376), (376, 388, 389, 377), (377, 389, 390, 378), (378, 390, 391, 379), (379, 391, 392, 380), (380, 392, 393, 381), (381, 393, 394, 382), (382, 394, 395, 383), (383, 395, 384, 372), (384, 396, 397, 385), (385, 397, 398, 386), (386, 398, 399, 387), (387, 399, 400, 388), (388, 400, 401, 389), (389, 401, 402, 390), (390, 402, 403, 391), (391, 403, 404, 392), (392, 404, 405, 393), (393, 405, 406, 394), (394, 406, 407, 395), (395, 407, 396, 384), (396, 408, 409, 397), (397, 409, 410, 398), (398, 410, 411, 399), (399, 411, 412, 400), (400, 412, 413, 401), (401, 413, 414, 402), (402, 414, 415, 403), (403, 415, 416, 404), (404, 416, 417, 405), (405, 417, 418, 406), (406, 418, 419, 407), (407, 419, 408, 396), (408, 420, 421, 409), (409, 421, 422, 410), (410, 422, 423, 411), (411, 423, 424, 412), (412, 424, 425, 413), (413, 425, 426, 414), (414, 426, 427, 415), (415, 427, 428, 416), (416, 428, 429, 417), (417, 429, 430, 418), (418, 430, 431, 419), (419, 431, 420, 408), (420, 432, 433, 421), (421, 433, 434, 422), (422, 434, 435, 423), (423, 435, 436, 424), (424, 436, 437, 425), (425, 437, 438, 426), (426, 438, 439, 427), (427, 439, 440, 428), (428, 440, 441, 429), (429, 441, 442, 430), (430, 442, 443, 431), (431, 443, 432, 420), (432, 444, 445, 433), (433, 445, 446, 434), (434, 446, 447, 435), (435, 447, 448, 436), (436, 448, 449, 437), (437, 449, 450, 438), (438, 450, 451, 439), (439, 451, 452, 440), (440, 452, 453, 441), (441, 453, 454, 442), (442, 454, 455, 443), (443, 455, 444, 432), (444, 456, 457, 445), (445, 457, 458, 446), (446, 458, 459, 447), (447, 459, 460, 448), (448, 460, 461, 449), (449, 461, 462, 450), (450, 462, 463, 451), (451, 463, 464, 452), (452, 464, 465, 453), (453, 465, 466, 454), (454, 466, 467, 455), (455, 467, 456, 444), (456, 468, 469, 457), (457, 469, 470, 458), (458, 470, 471, 459), (459, 471, 472, 460), (460, 472, 473, 461), (461, 473, 474, 462), (462, 474, 475, 463), (463, 475, 476, 464), (464, 476, 477, 465), (465, 477, 478, 466), (466, 478, 479, 467), (467, 479, 468, 456), (468, 480, 481, 469), (469, 481, 482, 470), (470, 482, 483, 471), (471, 483, 484, 472), (472, 484, 485, 473), (473, 485, 486, 474), (474, 486, 487, 475), (475, 487, 488, 476), (476, 488, 489, 477), (477, 489, 490, 478), (478, 490, 491, 479), (479, 491, 480, 468), (480, 492, 493, 481), (481, 493, 494, 482), (482, 494, 495, 483), (483, 495, 496, 484), (484, 496, 497, 485), (485, 497, 498, 486), (486, 498, 499, 487), (487, 499, 500, 488), (488, 500, 501, 489), (489, 501, 502, 490), (490, 502, 503, 491), (491, 503, 492, 480), (492, 504, 505, 493), (493, 505, 506, 494), (494, 506, 507, 495), (495, 507, 508, 496), (496, 508, 509, 497), (497, 509, 510, 498), (498, 510, 511, 499), (499, 511, 512, 500), (500, 512, 513, 501), (501, 513, 514, 502), (502, 514, 515, 503), (503, 515, 504, 492), (504, 516, 517, 505), (505, 517, 518, 506), (506, 518, 519, 507), (507, 519, 520, 508), (508, 520, 521, 509), (509, 521, 522, 510), (510, 522, 523, 511), (511, 523, 524, 512), (512, 524, 525, 513), (513, 525, 526, 514), (514, 526, 527, 515), (515, 527, 516, 504), (516, 528, 529, 517), (517, 529, 530, 518), (518, 530, 531, 519), (519, 531, 532, 520), (520, 532, 533, 521), (521, 533, 534, 522), (522, 534, 535, 523), (523, 535, 536, 524), (524, 536, 537, 525), (525, 537, 538, 526), (526, 538, 539, 527), (527, 539, 528, 516), (528, 540, 541, 529), (529, 541, 542, 530), (530, 542, 543, 531), (531, 543, 544, 532), (532, 544, 545, 533), (533, 545, 546, 534), (534, 546, 547, 535), (535, 547, 548, 536), (536, 548, 549, 537), (537, 549, 550, 538), (538, 550, 551, 539), (539, 551, 540, 528), (540, 552, 553, 541), (541, 553, 554, 542), (542, 554, 555, 543), (543, 555, 556, 544), (544, 556, 557, 545), (545, 557, 558, 546), (546, 558, 559, 547), (547, 559, 560, 548), (548, 560, 561, 549), (549, 561, 562, 550), (550, 562, 563, 551), (551, 563, 552, 540), (552, 564, 565, 553), (553, 565, 566, 554), (554, 566, 567, 555), (555, 567, 568, 556), (556, 568, 569, 557), (557, 569, 570, 558), (558, 570, 571, 559), (559, 571, 572, 560), (560, 572, 573, 561), (561, 573, 574, 562), (562, 574, 575, 563), (563, 575, 564, 552), (564, 0, 1, 565), (565, 1, 2, 566), (566, 2, 3, 567), (567, 3, 4, 568), (568, 4, 5, 569), (569, 5, 6, 570), (570, 6, 7, 571), (571, 7, 8, 572), (572, 8, 9, 573), (573, 9, 10, 574), (574, 10, 11, 575), (575, 11, 0, 564), (6, 570, 558, 546, 534, 522, 510, 498, 486, 474, 462, 450, 438, 426, 414, 402, 390, 378, 366, 354, 342, 330, 318, 306, 294, 282, 270, 258, 246, 234, 222, 210, 198, 186, 174, 162, 150, 138, 126, 114, 102, 90, 78, 66, 54, 42, 30, 18)])
me_torus.polygons.foreach_set('material_index', [1, 1, 1, 1, 1, 1, 1, 1, 1, 1, 1, 1, 1, 1, 1, 1, 1, 1, 1, 1, 1, 1, 1, 1, 1, 1, 1, 1, 1, 1, 1, 1, 1, 1, 1, 1, 1, 1, 1, 1, 1, 1, 1, 1, 1, 1, 1, 1, 1, 1, 1, 1, 1, 1, 1, 1, 1, 1, 1, 1, 1, 1, 1, 1, 1, 1, 1, 1, 1, 1, 1, 1, 1, 1, 1, 1, 1, 1, 1, 1, 1, 1, 1, 1, 1, 1, 1, 1, 1, 1, 1, 1, 1, 1, 1, 1, 1, 1, 1, 1, 1, 1, 1, 1, 1, 1, 1, 1, 1, 1, 1, 1, 1, 1, 1, 1, 1, 1, 1, 1, 1, 1, 1, 1, 1, 1, 1, 1, 1, 1, 1, 1, 1, 1, 1, 1, 1, 1, 1, 1, 1, 1, 1, 1, 1, 1, 1, 1, 1, 1, 1, 1, 1, 1, 1, 1, 1, 1, 1, 1, 1, 1, 1, 1, 1, 1, 1, 1, 1, 1, 1, 1, 1, 1, 1, 1, 1, 1, 1, 1, 1, 1, 1, 1, 1, 1, 1, 1, 1, 1, 1, 1, 1, 1, 1, 1, 1, 1, 1, 1, 1, 1, 1, 1, 1, 1, 1, 1, 1, 1, 1, 1, 1, 1, 1, 1, 1, 1, 1, 1, 1, 1, 1, 1, 1, 1, 1, 1, 1, 1, 1, 1, 1, 1, 1, 1, 1, 1, 1, 1, 1, 1, 1, 1, 1, 1, 1, 1, 1, 1, 1, 1, 1, 1, 1, 1, 1, 1, 1, 1, 1, 1, 1, 1, 1, 1, 1, 1, 1, 1, 1, 1, 1, 1, 1, 1, 1, 1, 1, 1, 1, 1, 1, 1, 1, 1, 1, 1, 1, 1, 1, 1, 1, 1, 1, 1, 1, 1, 1, 1, 1, 1, 1, 1, 1, 1, 1, 1, 1, 1, 1, 1, 1, 1, 1, 1, 1, 1, 1, 1, 1, 1, 1, 1, 1, 1, 1, 1, 1, 1, 1, 1, 1, 1, 1, 1, 1, 1, 1, 1, 1, 1, 1, 1, 1, 1, 1, 1, 1, 1, 1, 1, 1, 1, 1, 1, 1, 1, 1, 1, 1, 1, 1, 1, 1, 1, 1, 1, 1, 1, 1, 1, 1, 1, 1, 1, 1, 1, 1, 1, 1, 1, 1, 1, 1, 1, 1, 1, 1, 1, 1, 1, 1, 1, 1, 1, 1, 1, 1, 1, 1, 1, 1, 1, 1, 1, 1, 1, 1, 1, 1, 1, 1, 1, 1, 1, 1, 1, 1, 1, 1, 1, 1, 1, 1, 1, 1, 1, 1, 1, 1, 1, 1, 1, 1, 1, 1, 1, 1, 1, 1, 1, 1, 1, 1, 1, 1, 1, 1, 1, 1, 1, 1, 1, 1, 1, 1, 1, 1, 1, 1, 1, 1, 1, 1, 1, 1, 1, 1, 1, 1, 1, 1, 1, 1, 1, 1, 1, 1, 1, 1, 1, 1, 1, 1, 1, 1, 1, 1, 1, 1, 1, 1, 1, 1, 1, 1, 1, 1, 1, 1, 1, 1, 1, 1, 1, 1, 1, 1, 1, 1, 1, 1, 1, 1, 1, 1, 1, 1, 1, 1, 1, 1, 1, 1, 1, 1, 1, 1, 1, 1, 1, 1, 1, 1, 1, 1, 1, 1, 1, 1, 1, 1, 1, 1, 1, 1, 1, 1, 1, 1, 1, 1, 1, 1, 1, 1, 1, 1, 1, 1, 1, 1, 1, 1, 1, 1, 1, 1, 1, 1, 1, 1, 1, 1, 1, 0])
_uv = me_torus.uv_layers.new(name='UVMap')
_uv.uv.foreach_set('vector', [0.7694, 0.03248, 0.7798, 0.02491, 0.7803, 0.02548, 0.7699, 0.03301, 0.7699, 0.03301, 0.7803, 0.02548, 0.7821, 0.02793, 0.772, 0.03529, 0.772, 0.03529, 0.7821, 0.02793, 0.7838, 0.0302, 0.774, 0.03739, 0.774, 0.03739, 0.7838, 0.0302, 0.7865, 0.03371, 0.777, 0.04065, 0.777, 0.04065, 0.7865, 0.03371, 0.7905, 0.03899, 0.7816, 0.04556, 0.7816, 0.04556, 0.7905, 0.03899, 0.7964, 0.04667, 0.7882, 0.05271, 0.05236, 0.7735, 0.06087, 0.7647, 0.05235, 0.7568, 0.04308, 0.7663, 0.04308, 0.7663, 0.05235, 0.7568, 0.04655, 0.7514, 0.03671, 0.7615, 0.03671, 0.7615, 0.04655, 0.7514, 0.0427, 0.7477, 0.03248, 0.7582, 0.03248, 0.7582, 0.0427, 0.7477, 0.04021, 0.7454, 0.02975, 0.7561, 0.02975, 0.7561, 0.04021, 0.7454, 0.03753, 0.7429, 0.0268, 0.7538, 0.0268, 0.7538, 0.03753, 0.7429, 0.03691, 0.7423, 0.02611, 0.7533, 0.7798, 0.02491, 0.7919, 0.01982, 0.7923, 0.02041, 0.7803, 0.02548, 0.7803, 0.02548, 0.7923, 0.02041, 0.7938, 0.02296, 0.7821, 0.02793, 0.7821, 0.02793, 0.7938, 0.02296, 0.7953, 0.02532, 0.7838, 0.0302, 0.7838, 0.0302, 0.7953, 0.02532, 0.7975, 0.02899, 0.7865, 0.03371, 0.7865, 0.03371, 0.7975, 0.02899, 0.8009, 0.03451, 0.7905, 0.03899, 0.7905, 0.03899, 0.8009, 0.03451, 0.8059, 0.04253, 0.7964, 0.04667, 0.06087, 0.7647, 0.07128, 0.7579, 0.0637, 0.7495, 0.05235, 0.7568, 0.05235, 0.7568, 0.0637, 0.7495, 0.05862, 0.7436, 0.04655, 0.7514, 0.04655, 0.7514, 0.05862, 0.7436, 0.05524, 0.7397, 0.0427, 0.7477, 0.0427, 0.7477, 0.05524, 0.7397, 0.05308, 0.7372, 0.04021, 0.7454, 0.04021, 0.7454, 0.05308, 0.7372, 0.05075, 0.7345, 0.03753, 0.7429, 0.03753, 0.7429, 0.05075, 0.7345, 0.0502, 0.7339, 0.03691, 0.7423, 0.7919, 0.01982, 0.8054, 0.01723, 0.8056, 0.0178, 0.7923, 0.02041, 0.7923, 0.02041, 0.8056, 0.0178, 0.8068, 0.02037, 0.7938, 0.02296, 0.7938, 0.02296, 0.8068, 0.02037, 0.8079, 0.02278, 0.7953, 0.02532, 0.7953, 0.02532, 0.8079, 0.02278, 0.8097, 0.02651, 0.7975, 0.02899, 0.7975, 0.02899, 0.8097, 0.02651, 0.8124, 0.03214, 0.8009, 0.03451, 0.8009, 0.03451, 0.8124, 0.03214, 0.8165, 0.04033, 0.8059, 0.04253, 0.07128, 0.7579, 0.08332, 0.7533, 0.07682, 0.7444, 0.0637, 0.7495, 0.0637, 0.7495, 0.07682, 0.7444, 0.07254, 0.7383, 0.05862, 0.7436, 0.05862, 0.7436, 0.07254, 0.7383, 0.06972, 0.7342, 0.05524, 0.7397, 0.05524, 0.7397, 0.06972, 0.7342, 0.0679, 0.7316, 0.05308, 0.7372, 0.05308, 0.7372, 0.0679, 0.7316, 0.06597, 0.7288, 0.05075, 0.7345, 0.05075, 0.7345, 0.06597, 0.7288, 0.06557, 0.7282, 0.0502, 0.7339, 0.8054, 0.01723, 0.8196, 0.0169, 0.8198, 0.0175, 0.8056, 0.0178, 0.8056, 0.0178, 0.8198, 0.0175, 0.8206, 0.02007, 0.8068, 0.02037, 0.8068, 0.02037, 0.8206, 0.02007, 0.8215, 0.02249, 0.8079, 0.02278, 0.8079, 0.02278, 0.8215, 0.02249, 0.8228, 0.02621, 0.8097, 0.02651, 0.8097, 0.02651, 0.8228, 0.02621, 0.8247, 0.03185, 0.8124, 0.03214, 0.8124, 0.03214, 0.8247, 0.03185, 0.8278, 0.04004, 0.8165, 0.04033, 0.08332, 0.7533, 0.09664, 0.7507, 0.09134, 0.7416, 0.07682, 0.7444, 0.07682, 0.7444, 0.09134, 0.7416, 0.08792, 0.7353, 0.07254, 0.7383, 0.07254, 0.7383, 0.08792, 0.7353, 0.08567, 0.7312, 0.06972, 0.7342, 0.06972, 0.7342, 0.08567, 0.7312, 0.08421, 0.7285, 0.0679, 0.7316, 0.0679, 0.7316, 0.08421, 0.7285, 0.08267, 0.7256, 0.06597, 0.7288, 0.06597, 0.7288, 0.08267, 0.7256, 0.08231, 0.7249, 0.06557, 0.7282, 0.8196, 0.0169, 0.8344, 0.01887, 0.8345, 0.01947, 0.8198, 0.0175, 0.8198, 0.0175, 0.8345, 0.01947, 0.835, 0.02201, 0.8206, 0.02007, 0.8206, 0.02007, 0.835, 0.02201, 0.8356, 0.02437, 0.8215, 0.02249, 0.8215, 0.02249, 0.8356, 0.02437, 0.8364, 0.02803, 0.8228, 0.02621, 0.8228, 0.02621, 0.8364, 0.02803, 0.8376, 0.03352, 0.8247, 0.03185, 0.8247, 0.03185, 0.8376, 0.03352, 0.8396, 0.04158, 0.8278, 0.04004, 0.09664, 0.7507, 0.1109, 0.7501, 0.1069, 0.741, 0.09134, 0.7416, 0.09134, 0.7416, 0.1069, 0.741, 0.1043, 0.7348, 0.08792, 0.7353, 0.08792, 0.7353, 0.1043, 0.7348, 0.1027, 0.7306, 0.08567, 0.7312, 0.08567, 0.7312, 0.1027, 0.7306, 0.1016, 0.7279, 0.08421, 0.7285, 0.08421, 0.7285, 0.1016, 0.7279, 0.1005, 0.725, 0.08267, 0.7256, 0.08267, 0.7256, 0.1005, 0.725, 0.1002, 0.7243, 0.08231, 0.7249, 0.8344, 0.01887, 0.8494, 0.02295, 0.8494, 0.02353, 0.8345, 0.01947, 0.8345, 0.01947, 0.8494, 0.02353, 0.8497, 0.02599, 0.835, 0.02201, 0.835, 0.02201, 0.8497, 0.02599, 0.8499, 0.02827, 0.8356, 0.02437, 0.8356, 0.02437, 0.8499, 0.02827, 0.8502, 0.03178, 0.8364, 0.02803, 0.8364, 0.02803, 0.8502, 0.03178, 0.8506, 0.03704, 0.8376, 0.03352, 0.8376, 0.03352, 0.8506, 0.03704, 0.8517, 0.04481, 0.8396, 0.04158, 0.1109, 0.7501, 0.1258, 0.7516, 0.123, 0.7426, 0.1069, 0.741, 0.1069, 0.741, 0.123, 0.7426, 0.1214, 0.7365, 0.1043, 0.7348, 0.1043, 0.7348, 0.1214, 0.7365, 0.1204, 0.7324, 0.1027, 0.7306, 0.1027, 0.7306, 0.1204, 0.7324, 0.1197, 0.7297, 0.1016, 0.7279, 0.1016, 0.7279, 0.1197, 0.7297, 0.1189, 0.7269, 0.1005, 0.725, 0.1005, 0.725, 0.1189, 0.7269, 0.1187, 0.7262, 0.1002, 0.7243, 0.8494, 0.02295, 0.8643, 0.02891, 0.8643, 0.02946, 0.8494, 0.02353, 0.8494, 0.02353, 0.8643, 0.02946, 0.8642, 0.03178, 0.8497, 0.02599, 0.8497, 0.02599, 0.8642, 0.03178, 0.8641, 0.03394, 0.8499, 0.02827, 0.8499, 0.02827, 0.8641, 0.03394, 0.8639, 0.03724, 0.8502, 0.03178, 0.8502, 0.03178, 0.8639, 0.03724, 0.8637, 0.0422, 0.8506, 0.03704, 0.8506, 0.03704, 0.8637, 0.0422, 0.8638, 0.04956, 0.8517, 0.04481, 0.1258, 0.7516, 0.141, 0.7548, 0.1395, 0.7461, 0.123, 0.7426, 0.123, 0.7426, 0.1395, 0.7461, 0.1388, 0.7402, 0.1214, 0.7365, 0.1214, 0.7365, 0.1388, 0.7402, 0.1383, 0.7363, 0.1204, 0.7324, 0.1204, 0.7324, 0.1383, 0.7363, 0.138, 0.7337, 0.1197, 0.7297, 0.1197, 0.7297, 0.138, 0.7337, 0.1376, 0.7309, 0.1189, 0.7269, 0.1189, 0.7269, 0.1376, 0.7309, 0.1375, 0.7303, 0.1187, 0.7262, 0.8643, 0.02891, 0.8789, 0.03648, 0.8788, 0.03699, 0.8643, 0.02946, 0.8643, 0.02946, 0.8788, 0.03699, 0.8784, 0.03914, 0.8642, 0.03178, 0.8642, 0.03178, 0.8784, 0.03914, 0.878, 0.04113, 0.8641, 0.03394, 0.8641, 0.03394, 0.878, 0.04113, 0.8774, 0.04419, 0.8639, 0.03724, 0.8639, 0.03724, 0.8774, 0.04419, 0.8766, 0.04878, 0.8637, 0.0422, 0.8637, 0.0422, 0.8766, 0.04878, 0.8756, 0.05563, 0.8638, 0.04956, 0.141, 0.7548, 0.1562, 0.7596, 0.156, 0.7513, 0.1395, 0.7461, 0.1395, 0.7461, 0.156, 0.7513, 0.1561, 0.7457, 0.1388, 0.7402, 0.1388, 0.7402, 0.1561, 0.7457, 0.1562, 0.742, 0.1383, 0.7363, 0.1383, 0.7363, 0.1562, 0.742, 0.1562, 0.7396, 0.138, 0.7337, 0.138, 0.7337, 0.1562, 0.7396, 0.1563, 0.737, 0.1376, 0.7309, 0.1376, 0.7309, 0.1563, 0.737, 0.1563, 0.7363, 0.1375, 0.7303, 0.8789, 0.03648, 0.8929, 0.04536, 0.8927, 0.04583, 0.8788, 0.03699, 0.8788, 0.03699, 0.8927, 0.04583, 0.892, 0.04779, 0.8784, 0.03914, 0.8784, 0.03914, 0.892, 0.04779, 0.8914, 0.0496, 0.878, 0.04113, 0.878, 0.04113, 0.8914, 0.0496, 0.8904, 0.05238, 0.8774, 0.04419, 0.8774, 0.04419, 0.8904, 0.05238, 0.8889, 0.05656, 0.8766, 0.04878, 0.8766, 0.04878, 0.8889, 0.05656, 0.887, 0.06279, 0.8756, 0.05563, 0.1562, 0.7596, 0.1711, 0.7658, 0.1721, 0.7581, 0.156, 0.7513, 0.156, 0.7513, 0.1721, 0.7581, 0.173, 0.7529, 0.1561, 0.7457, 0.1561, 0.7457, 0.173, 0.7529, 0.1737, 0.7494, 0.1562, 0.742, 0.1562, 0.742, 0.1737, 0.7494, 0.174, 0.7471, 0.1562, 0.7396, 0.1562, 0.7396, 0.174, 0.7471, 0.1745, 0.7446, 0.1563, 0.737, 0.1563, 0.737, 0.1745, 0.7446, 0.1746, 0.7441, 0.1563, 0.7363, 0.8929, 0.04536, 0.9061, 0.05533, 0.9059, 0.05574, 0.8927, 0.04583, 0.8927, 0.04583, 0.9059, 0.05574, 0.9049, 0.05748, 0.892, 0.04779, 0.892, 0.04779, 0.9049, 0.05748, 0.904, 0.05909, 0.8914, 0.0496, 0.8914, 0.0496, 0.904, 0.05909, 0.9027, 0.06157, 0.8904, 0.05238, 0.8904, 0.05238, 0.9027, 0.06157, 0.9007, 0.0653, 0.8889, 0.05656, 0.8889, 0.05656, 0.9007, 0.0653, 0.8979, 0.07085, 0.887, 0.06279, 0.1711, 0.7658, 0.1856, 0.7732, 0.1877, 0.7661, 0.1721, 0.7581, 0.1721, 0.7581, 0.1877, 0.7661, 0.1894, 0.7613, 0.173, 0.7529, 0.173, 0.7529, 0.1894, 0.7613, 0.1905, 0.7581, 0.1737, 0.7494, 0.1737, 0.7494, 0.1905, 0.7581, 0.1912, 0.756, 0.174, 0.7471, 0.174, 0.7471, 0.1912, 0.756, 0.192, 0.7538, 0.1745, 0.7446, 0.1745, 0.7446, 0.192, 0.7538, 0.1922, 0.7532, 0.1746, 0.7441, 0.9061, 0.05533, 0.9184, 0.06608, 0.9181, 0.06643, 0.9059, 0.05574, 0.9059, 0.05574, 0.9181, 0.06643, 0.9169, 0.06795, 0.9049, 0.05748, 0.9049, 0.05748, 0.9169, 0.06795, 0.9158, 0.06935, 0.904, 0.05909, 0.904, 0.05909, 0.9158, 0.06935, 0.9142, 0.07152, 0.9027, 0.06157, 0.9027, 0.06157, 0.9142, 0.07152, 0.9116, 0.07478, 0.9007, 0.0653, 0.9007, 0.0653, 0.9116, 0.07478, 0.908, 0.0796, 0.8979, 0.07085, 0.1856, 0.7732, 0.1993, 0.7815, 0.2026, 0.7751, 0.1877, 0.7661, 0.1877, 0.7661, 0.2026, 0.7751, 0.2049, 0.7708, 0.1894, 0.7613, 0.1894, 0.7613, 0.2049, 0.7708, 0.2065, 0.7679, 0.1905, 0.7581, 0.1905, 0.7581, 0.2065, 0.7679, 0.2075, 0.766, 0.1912, 0.756, 0.1912, 0.756, 0.2075, 0.766, 0.2086, 0.764, 0.192, 0.7538, 0.192, 0.7538, 0.2086, 0.764, 0.2088, 0.7635, 0.1922, 0.7532, 0.9184, 0.06608, 0.9296, 0.07737, 0.9293, 0.07767, 0.9181, 0.06643, 0.9181, 0.06643, 0.9293, 0.07767, 0.9279, 0.07896, 0.9169, 0.06795, 0.9169, 0.06795, 0.9279, 0.07896, 0.9266, 0.08016, 0.9158, 0.06935, 0.9158, 0.06935, 0.9266, 0.08016, 0.9247, 0.08201, 0.9142, 0.07152, 0.9142, 0.07152, 0.9247, 0.08201, 0.9217, 0.0848, 0.9116, 0.07478, 0.9116, 0.07478, 0.9217, 0.0848, 0.9173, 0.08887, 0.908, 0.0796, 0.1993, 0.7815, 0.2121, 0.7906, 0.2164, 0.785, 0.2026, 0.7751, 0.2026, 0.7751, 0.2164, 0.785, 0.2194, 0.7811, 0.2049, 0.7708, 0.2049, 0.7708, 0.2194, 0.7811, 0.2214, 0.7785, 0.2065, 0.7679, 0.2065, 0.7679, 0.2214, 0.7785, 0.2227, 0.7768, 0.2075, 0.766, 0.2075, 0.766, 0.2227, 0.7768, 0.2241, 0.775, 0.2086, 0.764, 0.2086, 0.764, 0.2241, 0.775, 0.2244, 0.7746, 0.2088, 0.7635, 0.9296, 0.07737, 0.9401, 0.08942, 0.9397, 0.08967, 0.9293, 0.07767, 0.9293, 0.07767, 0.9397, 0.08967, 0.9381, 0.09073, 0.9279, 0.07896, 0.9279, 0.07896, 0.9381, 0.09073, 0.9367, 0.09172, 0.9266, 0.08016, 0.9266, 0.08016, 0.9367, 0.09172, 0.9344, 0.09324, 0.9247, 0.08201, 0.9247, 0.08201, 0.9344, 0.09324, 0.9309, 0.09553, 0.9217, 0.0848, 0.9217, 0.0848, 0.9309, 0.09553, 0.9259, 0.0988, 0.9173, 0.08887, 0.2121, 0.7906, 0.2242, 0.8007, 0.2295, 0.7958, 0.2164, 0.785, 0.2164, 0.785, 0.2295, 0.7958, 0.2331, 0.7924, 0.2194, 0.7811, 0.2194, 0.7811, 0.2331, 0.7924, 0.2355, 0.7902, 0.2214, 0.7785, 0.2214, 0.7785, 0.2355, 0.7902, 0.2371, 0.7887, 0.2227, 0.7768, 0.2227, 0.7768, 0.2371, 0.7887, 0.2387, 0.7871, 0.2241, 0.775, 0.2241, 0.775, 0.2387, 0.7871, 0.2391, 0.7868, 0.2244, 0.7746, 0.9401, 0.08942, 0.9499, 0.1025, 0.9495, 0.1027, 0.9397, 0.08967, 0.9397, 0.08967, 0.9495, 0.1027, 0.9477, 0.1035, 0.9381, 0.09073, 0.9381, 0.09073, 0.9477, 0.1035, 0.946, 0.1042, 0.9367, 0.09172, 0.9367, 0.09172, 0.946, 0.1042, 0.9435, 0.1054, 0.9344, 0.09324, 0.9344, 0.09324, 0.9435, 0.1054, 0.9396, 0.1072, 0.9309, 0.09553, 0.9309, 0.09553, 0.9396, 0.1072, 0.9339, 0.1095, 0.9259, 0.0988, 0.2242, 0.8007, 0.2358, 0.8118, 0.242, 0.8078, 0.2295, 0.7958, 0.2295, 0.7958, 0.242, 0.8078, 0.2463, 0.805, 0.2331, 0.7924, 0.2331, 0.7924, 0.2463, 0.805, 0.2491, 0.8031, 0.2355, 0.7902, 0.2355, 0.7902, 0.2491, 0.8031, 0.2509, 0.8019, 0.2371, 0.7887, 0.2371, 0.7887, 0.2509, 0.8019, 0.2529, 0.8006, 0.2387, 0.7871, 0.2387, 0.7871, 0.2529, 0.8006, 0.2533, 0.8003, 0.2391, 0.7868, 0.9499, 0.1025, 0.9589, 0.1164, 0.9584, 0.1165, 0.9495, 0.1027, 0.9495, 0.1027, 0.9584, 0.1165, 0.9564, 0.117, 0.9477, 0.1035, 0.9477, 0.1035, 0.9564, 0.117, 0.9546, 0.1175, 0.946, 0.1042, 0.946, 0.1042, 0.9546, 0.1175, 0.9517, 0.1183, 0.9435, 0.1054, 0.9435, 0.1054, 0.9517, 0.1183, 0.9475, 0.1195, 0.9396, 0.1072, 0.9396, 0.1072, 0.9475, 0.1195, 0.9411, 0.121, 0.9339, 0.1095, 0.2358, 0.8118, 0.2466, 0.8239, 0.2538, 0.8209, 0.242, 0.8078, 0.242, 0.8078, 0.2538, 0.8209, 0.2586, 0.8186, 0.2463, 0.805, 0.2463, 0.805, 0.2586, 0.8186, 0.2618, 0.8172, 0.2491, 0.8031, 0.2491, 0.8031, 0.2618, 0.8172, 0.2639, 0.8162, 0.2509, 0.8019, 0.2509, 0.8019, 0.2639, 0.8162, 0.2662, 0.8151, 0.2529, 0.8006, 0.2529, 0.8006, 0.2662, 0.8151, 0.2667, 0.8149, 0.2533, 0.8003, 0.9589, 0.1164, 0.9668, 0.131, 0.9663, 0.131, 0.9584, 0.1165, 0.9584, 0.1165, 0.9663, 0.131, 0.9641, 0.1313, 0.9564, 0.117, 0.9564, 0.117, 0.9641, 0.1313, 0.9621, 0.1315, 0.9546, 0.1175, 0.9546, 0.1175, 0.9621, 0.1315, 0.959, 0.1319, 0.9517, 0.1183, 0.9517, 0.1183, 0.959, 0.1319, 0.9543, 0.1324, 0.9475, 0.1195, 0.9475, 0.1195, 0.9543, 0.1324, 0.9475, 0.1329, 0.9411, 0.121, 0.2466, 0.8239, 0.2565, 0.8367, 0.2645, 0.8348, 0.2538, 0.8209, 0.2538, 0.8209, 0.2645, 0.8348, 0.2698, 0.8332, 0.2586, 0.8186, 0.2586, 0.8186, 0.2698, 0.8332, 0.2734, 0.8322, 0.2618, 0.8172, 0.2618, 0.8172, 0.2734, 0.8322, 0.2758, 0.8315, 0.2639, 0.8162, 0.2639, 0.8162, 0.2758, 0.8315, 0.2783, 0.8308, 0.2662, 0.8151, 0.2662, 0.8151, 0.2783, 0.8308, 0.2789, 0.8306, 0.2667, 0.8149, 0.9668, 0.131, 0.9733, 0.1461, 0.9727, 0.146, 0.9663, 0.131, 0.9663, 0.131, 0.9727, 0.146, 0.9704, 0.146, 0.9641, 0.1313, 0.9641, 0.1313, 0.9704, 0.146, 0.9682, 0.1459, 0.9621, 0.1315, 0.9621, 0.1315, 0.9682, 0.1459, 0.9649, 0.1458, 0.959, 0.1319, 0.959, 0.1319, 0.9649, 0.1458, 0.96, 0.1457, 0.9543, 0.1324, 0.9543, 0.1324, 0.96, 0.1457, 0.9527, 0.1451, 0.9475, 0.1329, 0.2565, 0.8367, 0.265, 0.8501, 0.2738, 0.8493, 0.2645, 0.8348, 0.2645, 0.8348, 0.2738, 0.8493, 0.2797, 0.8485, 0.2698, 0.8332, 0.2698, 0.8332, 0.2797, 0.8485, 0.2836, 0.8479, 0.2734, 0.8322, 0.2734, 0.8322, 0.2836, 0.8479, 0.2861, 0.8476, 0.2758, 0.8315, 0.2758, 0.8315, 0.2861, 0.8476, 0.2889, 0.8472, 0.2783, 0.8308, 0.2783, 0.8308, 0.2889, 0.8472, 0.2895, 0.8472, 0.2789, 0.8306, 0.9733, 0.1461, 0.9781, 0.1614, 0.9776, 0.1613, 0.9727, 0.146, 0.9727, 0.146, 0.9776, 0.1613, 0.9751, 0.1609, 0.9704, 0.146, 0.9704, 0.146, 0.9751, 0.1609, 0.9729, 0.1605, 0.9682, 0.1459, 0.9682, 0.1459, 0.9729, 0.1605, 0.9694, 0.1599, 0.9649, 0.1458, 0.9649, 0.1458, 0.9694, 0.1599, 0.9642, 0.1591, 0.96, 0.1457, 0.96, 0.1457, 0.9642, 0.1591, 0.9565, 0.1575, 0.9527, 0.1451, 0.265, 0.8501, 0.272, 0.864, 0.2814, 0.8643, 0.2738, 0.8493, 0.2738, 0.8493, 0.2814, 0.8643, 0.2877, 0.8643, 0.2797, 0.8485, 0.2797, 0.8485, 0.2877, 0.8643, 0.2919, 0.8643, 0.2836, 0.8479, 0.2836, 0.8479, 0.2919, 0.8643, 0.2947, 0.8643, 0.2861, 0.8476, 0.2861, 0.8476, 0.2947, 0.8643, 0.2976, 0.8643, 0.2889, 0.8472, 0.2889, 0.8472, 0.2976, 0.8643, 0.2983, 0.8643, 0.2895, 0.8472, 0.9781, 0.1614, 0.9811, 0.1766, 0.9805, 0.1765, 0.9776, 0.1613, 0.9776, 0.1613, 0.9805, 0.1765, 0.978, 0.1757, 0.9751, 0.1609, 0.9751, 0.1609, 0.978, 0.1757, 0.9757, 0.175, 0.9729, 0.1605, 0.9729, 0.1605, 0.9757, 0.175, 0.9722, 0.174, 0.9694, 0.1599, 0.9694, 0.1599, 0.9722, 0.174, 0.9668, 0.1725, 0.9642, 0.1591, 0.9642, 0.1591, 0.9668, 0.1725, 0.959, 0.1698, 0.9565, 0.1575, 0.272, 0.864, 0.2774, 0.8781, 0.2872, 0.8796, 0.2814, 0.8643, 0.2814, 0.8643, 0.2872, 0.8796, 0.2938, 0.8804, 0.2877, 0.8643, 0.2877, 0.8643, 0.2938, 0.8804, 0.2982, 0.8809, 0.2919, 0.8643, 0.2919, 0.8643, 0.2982, 0.8809, 0.3011, 0.8813, 0.2947, 0.8643, 0.2947, 0.8643, 0.3011, 0.8813, 0.3042, 0.8816, 0.2976, 0.8643, 0.2976, 0.8643, 0.3042, 0.8816, 0.3049, 0.8817, 0.2983, 0.8643, 0.9811, 0.1766, 0.9823, 0.1918, 0.9817, 0.1915, 0.9805, 0.1765, 0.9805, 0.1765, 0.9817, 0.1915, 0.9793, 0.1906, 0.978, 0.1757, 0.978, 0.1757, 0.9793, 0.1906, 0.977, 0.1896, 0.9757, 0.175, 0.9757, 0.175, 0.977, 0.1896, 0.9735, 0.1882, 0.9722, 0.174, 0.9722, 0.174, 0.9735, 0.1882, 0.9682, 0.1861, 0.9668, 0.1725, 0.9668, 0.1725, 0.9682, 0.1861, 0.9604, 0.1825, 0.959, 0.1698, 0.2774, 0.8781, 0.2815, 0.8928, 0.2915, 0.8955, 0.2872, 0.8796, 0.2872, 0.8796, 0.2915, 0.8955, 0.2981, 0.8969, 0.2938, 0.8804, 0.2938, 0.8804, 0.2981, 0.8969, 0.3026, 0.8979, 0.2982, 0.8809, 0.2982, 0.8809, 0.3026, 0.8979, 0.3054, 0.8986, 0.3011, 0.8813, 0.3011, 0.8813, 0.3054, 0.8986, 0.3085, 0.8992, 0.3042, 0.8816, 0.3042, 0.8816, 0.3085, 0.8992, 0.3092, 0.8994, 0.3049, 0.8817, 0.9823, 0.1918, 0.9809, 0.2059, 0.9804, 0.2057, 0.9817, 0.1915, 0.9817, 0.1915, 0.9804, 0.2057, 0.9781, 0.2045, 0.9793, 0.1906, 0.9793, 0.1906, 0.9781, 0.2045, 0.9759, 0.2033, 0.977, 0.1896, 0.977, 0.1896, 0.9759, 0.2033, 0.9726, 0.2016, 0.9735, 0.1882, 0.9735, 0.1882, 0.9726, 0.2016, 0.9676, 0.199, 0.9682, 0.1861, 0.9682, 0.1861, 0.9676, 0.199, 0.9599, 0.1945, 0.9604, 0.1825, 0.2815, 0.8928, 0.2834, 0.9071, 0.2933, 0.9108, 0.2915, 0.8955, 0.2915, 0.8955, 0.2933, 0.9108, 0.2998, 0.9129, 0.2981, 0.8969, 0.2981, 0.8969, 0.2998, 0.9129, 0.304, 0.9143, 0.3026, 0.8979, 0.3026, 0.8979, 0.304, 0.9143, 0.3068, 0.9153, 0.3054, 0.8986, 0.3054, 0.8986, 0.3068, 0.9153, 0.3098, 0.9162, 0.3085, 0.8992, 0.3085, 0.8992, 0.3098, 0.9162, 0.3104, 0.9164, 0.3092, 0.8994, 0.9809, 0.2059, 0.9769, 0.2187, 0.9764, 0.2183, 0.9804, 0.2057, 0.9804, 0.2057, 0.9764, 0.2183, 0.9742, 0.2169, 0.9781, 0.2045, 0.9781, 0.2045, 0.9742, 0.2169, 0.9723, 0.2156, 0.9759, 0.2033, 0.9759, 0.2033, 0.9723, 0.2156, 0.9692, 0.2135, 0.9726, 0.2016, 0.9726, 0.2016, 0.9692, 0.2135, 0.9646, 0.2105, 0.9676, 0.199, 0.9676, 0.199, 0.9646, 0.2105, 0.9573, 0.2052, 0.9599, 0.1945, 0.2834, 0.9071, 0.2824, 0.9203, 0.2921, 0.9251, 0.2933, 0.9108, 0.2933, 0.9108, 0.2921, 0.9251, 0.2981, 0.9277, 0.2998, 0.9129, 0.2998, 0.9129, 0.2981, 0.9277, 0.3021, 0.9295, 0.304, 0.9143, 0.304, 0.9143, 0.3021, 0.9295, 0.3047, 0.9307, 0.3068, 0.9153, 0.3068, 0.9153, 0.3047, 0.9307, 0.3076, 0.9319, 0.3098, 0.9162, 0.3098, 0.9162, 0.3076, 0.9319, 0.3082, 0.9322, 0.3104, 0.9164, 0.9769, 0.2187, 0.9702, 0.2296, 0.9698, 0.2292, 0.9764, 0.2183, 0.9764, 0.2183, 0.9698, 0.2292, 0.9679, 0.2276, 0.9742, 0.2169, 0.9742, 0.2169, 0.9679, 0.2276, 0.9661, 0.2262, 0.9723, 0.2156, 0.9723, 0.2156, 0.9661, 0.2262, 0.9634, 0.2239, 0.9692, 0.2135, 0.9692, 0.2135, 0.9634, 0.2239, 0.9594, 0.2205, 0.9646, 0.2105, 0.9646, 0.2105, 0.9594, 0.2205, 0.9526, 0.2145, 0.9573, 0.2052, 0.2824, 0.9203, 0.2786, 0.9321, 0.2879, 0.9379, 0.2921, 0.9251, 0.2921, 0.9251, 0.2879, 0.9379, 0.2933, 0.9411, 0.2981, 0.9277, 0.2981, 0.9277, 0.2933, 0.9411, 0.297, 0.9432, 0.3021, 0.9295, 0.3021, 0.9295, 0.297, 0.9432, 0.2994, 0.9446, 0.3047, 0.9307, 0.3047, 0.9307, 0.2994, 0.9446, 0.3019, 0.9461, 0.3076, 0.9319, 0.3076, 0.9319, 0.3019, 0.9461, 0.3025, 0.9465, 0.3082, 0.9322, 0.9702, 0.2296, 0.9616, 0.239, 0.9612, 0.2386, 0.9698, 0.2292, 0.9698, 0.2292, 0.9612, 0.2386, 0.9595, 0.2369, 0.9679, 0.2276, 0.9679, 0.2276, 0.9595, 0.2369, 0.958, 0.2352, 0.9661, 0.2262, 0.9661, 0.2262, 0.958, 0.2352, 0.9557, 0.2327, 0.9634, 0.2239, 0.9634, 0.2239, 0.9557, 0.2327, 0.9521, 0.2289, 0.9594, 0.2205, 0.9594, 0.2205, 0.9521, 0.2289, 0.9459, 0.2222, 0.9526, 0.2145, 0.2786, 0.9321, 0.2724, 0.9426, 0.281, 0.9492, 0.2879, 0.9379, 0.2879, 0.9379, 0.281, 0.9492, 0.2859, 0.953, 0.2933, 0.9411, 0.2933, 0.9411, 0.2859, 0.953, 0.2892, 0.9556, 0.297, 0.9432, 0.297, 0.9432, 0.2892, 0.9556, 0.2913, 0.9572, 0.2994, 0.9446, 0.2994, 0.9446, 0.2913, 0.9572, 0.2936, 0.959, 0.3019, 0.9461, 0.3019, 0.9461, 0.2936, 0.959, 0.2941, 0.9594, 0.3025, 0.9465, 0.9616, 0.239, 0.9515, 0.247, 0.9512, 0.2465, 0.9612, 0.2386, 0.9612, 0.2386, 0.9512, 0.2465, 0.9497, 0.2445, 0.9595, 0.2369, 0.9595, 0.2369, 0.9497, 0.2445, 0.9484, 0.2427, 0.958, 0.2352, 0.958, 0.2352, 0.9484, 0.2427, 0.9463, 0.2398, 0.9557, 0.2327, 0.9557, 0.2327, 0.9463, 0.2398, 0.9432, 0.2355, 0.9521, 0.2289, 0.9521, 0.2289, 0.9432, 0.2355, 0.9377, 0.2283, 0.9459, 0.2222, 0.2724, 0.9426, 0.2639, 0.9514, 0.2718, 0.9588, 0.281, 0.9492, 0.281, 0.9492, 0.2718, 0.9588, 0.2763, 0.9633, 0.2859, 0.953, 0.2859, 0.953, 0.2763, 0.9633, 0.2793, 0.9663, 0.2892, 0.9556, 0.2892, 0.9556, 0.2793, 0.9663, 0.2812, 0.9682, 0.2913, 0.9572, 0.2913, 0.9572, 0.2812, 0.9682, 0.2834, 0.9703, 0.2936, 0.959, 0.2936, 0.959, 0.2834, 0.9703, 0.2838, 0.9708, 0.2941, 0.9594, 0.9515, 0.247, 0.9401, 0.2528, 0.9398, 0.2523, 0.9512, 0.2465, 0.9512, 0.2465, 0.9398, 0.2523, 0.9386, 0.2501, 0.9497, 0.2445, 0.9497, 0.2445, 0.9386, 0.2501, 0.9374, 0.248, 0.9484, 0.2427, 0.9484, 0.2427, 0.9374, 0.248, 0.9356, 0.2448, 0.9463, 0.2398, 0.9463, 0.2398, 0.9356, 0.2448, 0.9329, 0.24, 0.9432, 0.2355, 0.9432, 0.2355, 0.9329, 0.24, 0.9282, 0.2324, 0.9377, 0.2283, 0.2639, 0.9514, 0.2533, 0.9581, 0.2605, 0.9662, 0.2718, 0.9588, 0.2718, 0.9588, 0.2605, 0.9662, 0.2646, 0.9713, 0.2763, 0.9633, 0.2763, 0.9633, 0.2646, 0.9713, 0.2673, 0.9748, 0.2793, 0.9663, 0.2793, 0.9663, 0.2673, 0.9748, 0.2691, 0.977, 0.2812, 0.9682, 0.2812, 0.9682, 0.2691, 0.977, 0.2711, 0.9794, 0.2834, 0.9703, 0.2834, 0.9703, 0.2711, 0.9794, 0.2715, 0.9799, 0.2838, 0.9708, 0.9401, 0.2528, 0.9271, 0.2559, 0.9269, 0.2554, 0.9398, 0.2523, 0.9398, 0.2523, 0.9269, 0.2554, 0.9259, 0.253, 0.9386, 0.2501, 0.9386, 0.2501, 0.9259, 0.253, 0.9249, 0.2508, 0.9374, 0.248, 0.9374, 0.248, 0.9249, 0.2508, 0.9234, 0.2473, 0.9356, 0.2448, 0.9356, 0.2448, 0.9234, 0.2473, 0.9212, 0.2422, 0.9329, 0.24, 0.9329, 0.24, 0.9212, 0.2422, 0.9173, 0.2342, 0.9282, 0.2324, 0.2533, 0.9581, 0.2409, 0.9624, 0.247, 0.9711, 0.2605, 0.9662, 0.2605, 0.9662, 0.247, 0.9711, 0.2507, 0.9767, 0.2646, 0.9713, 0.2646, 0.9713, 0.2507, 0.9767, 0.2532, 0.9805, 0.2673, 0.9748, 0.2673, 0.9748, 0.2532, 0.9805, 0.2548, 0.983, 0.2691, 0.977, 0.2691, 0.977, 0.2548, 0.983, 0.2565, 0.9856, 0.2711, 0.9794, 0.2711, 0.9794, 0.2565, 0.9856, 0.2568, 0.9861, 0.2715, 0.9799, 0.9271, 0.2559, 0.9129, 0.2563, 0.9127, 0.2557, 0.9269, 0.2554, 0.9269, 0.2554, 0.9127, 0.2557, 0.9119, 0.2532, 0.9259, 0.253, 0.9259, 0.253, 0.9119, 0.2532, 0.9112, 0.2508, 0.9249, 0.2508, 0.9249, 0.2508, 0.9112, 0.2508, 0.91, 0.2472, 0.9234, 0.2473, 0.9234, 0.2473, 0.91, 0.2472, 0.9083, 0.2418, 0.9212, 0.2422, 0.9212, 0.2422, 0.9083, 0.2418, 0.9053, 0.2338, 0.9173, 0.2342, 0.2409, 0.9624, 0.2266, 0.9643, 0.2317, 0.9732, 0.247, 0.9711, 0.247, 0.9711, 0.2317, 0.9732, 0.2348, 0.9793, 0.2507, 0.9767, 0.2507, 0.9767, 0.2348, 0.9793, 0.2369, 0.9833, 0.2532, 0.9805, 0.2532, 0.9805, 0.2369, 0.9833, 0.2383, 0.9859, 0.2548, 0.983, 0.2548, 0.983, 0.2383, 0.9859, 0.2397, 0.9887, 0.2565, 0.9856, 0.2565, 0.9856, 0.2397, 0.9887, 0.2401, 0.9894, 0.2568, 0.9861, 0.9129, 0.2563, 0.8979, 0.254, 0.8978, 0.2534, 0.9127, 0.2557, 0.9127, 0.2557, 0.8978, 0.2534, 0.8972, 0.2509, 0.9119, 0.2532, 0.9119, 0.2532, 0.8972, 0.2509, 0.8967, 0.2485, 0.9112, 0.2508, 0.9112, 0.2508, 0.8967, 0.2485, 0.8959, 0.2449, 0.91, 0.2472, 0.91, 0.2472, 0.8959, 0.2449, 0.8948, 0.2395, 0.9083, 0.2418, 0.9083, 0.2418, 0.8948, 0.2395, 0.8927, 0.2315, 0.9053, 0.2338, 0.2266, 0.9643, 0.2113, 0.964, 0.2153, 0.9731, 0.2317, 0.9732, 0.2317, 0.9732, 0.2153, 0.9731, 0.2177, 0.9793, 0.2348, 0.9793, 0.2348, 0.9793, 0.2177, 0.9793, 0.2194, 0.9835, 0.2369, 0.9833, 0.2369, 0.9833, 0.2194, 0.9835, 0.2205, 0.9861, 0.2383, 0.9859, 0.2383, 0.9859, 0.2205, 0.9861, 0.2216, 0.989, 0.2397, 0.9887, 0.2397, 0.9887, 0.2216, 0.989, 0.2219, 0.9897, 0.2401, 0.9894, 0.8979, 0.254, 0.8829, 0.25, 0.8828, 0.2494, 0.8978, 0.2534, 0.8978, 0.2534, 0.8828, 0.2494, 0.8826, 0.2469, 0.8972, 0.2509, 0.8972, 0.2509, 0.8826, 0.2469, 0.8824, 0.2446, 0.8967, 0.2485, 0.8967, 0.2485, 0.8824, 0.2446, 0.8821, 0.2411, 0.8959, 0.2449, 0.8959, 0.2449, 0.8821, 0.2411, 0.8816, 0.2359, 0.8948, 0.2395, 0.8948, 0.2395, 0.8816, 0.2359, 0.8806, 0.2281, 0.8927, 0.2315, 0.2113, 0.964, 0.1963, 0.9625, 0.199, 0.9715, 0.2153, 0.9731, 0.2153, 0.9731, 0.199, 0.9715, 0.2006, 0.9776, 0.2177, 0.9793, 0.2177, 0.9793, 0.2006, 0.9776, 0.2017, 0.9817, 0.2194, 0.9835, 0.2194, 0.9835, 0.2017, 0.9817, 0.2024, 0.9843, 0.2205, 0.9861, 0.2205, 0.9861, 0.2024, 0.9843, 0.2031, 0.9872, 0.2216, 0.989, 0.2216, 0.989, 0.2031, 0.9872, 0.2033, 0.9879, 0.2219, 0.9897, 0.8829, 0.25, 0.868, 0.244, 0.868, 0.2435, 0.8828, 0.2494, 0.8828, 0.2494, 0.868, 0.2435, 0.8681, 0.2411, 0.8826, 0.2469, 0.8826, 0.2469, 0.8681, 0.2411, 0.8682, 0.239, 0.8824, 0.2446, 0.8824, 0.2446, 0.8682, 0.239, 0.8683, 0.2357, 0.8821, 0.2411, 0.8821, 0.2411, 0.8683, 0.2357, 0.8685, 0.2307, 0.8816, 0.2359, 0.8816, 0.2359, 0.8685, 0.2307, 0.8685, 0.2234, 0.8806, 0.2281, 0.1963, 0.9625, 0.1811, 0.9593, 0.1826, 0.968, 0.199, 0.9715, 0.199, 0.9715, 0.1826, 0.968, 0.1833, 0.9739, 0.2006, 0.9776, 0.2006, 0.9776, 0.1833, 0.9739, 0.1837, 0.9778, 0.2017, 0.9817, 0.2017, 0.9817, 0.1837, 0.9778, 0.1841, 0.9804, 0.2024, 0.9843, 0.2024, 0.9843, 0.1841, 0.9804, 0.1844, 0.9831, 0.2031, 0.9872, 0.2031, 0.9872, 0.1844, 0.9831, 0.1845, 0.9838, 0.2033, 0.9879, 0.868, 0.244, 0.8534, 0.2364, 0.8535, 0.2359, 0.868, 0.2435, 0.868, 0.2435, 0.8535, 0.2359, 0.8539, 0.2338, 0.8681, 0.2411, 0.8681, 0.2411, 0.8539, 0.2338, 0.8543, 0.2318, 0.8682, 0.239, 0.8682, 0.239, 0.8543, 0.2318, 0.8549, 0.2287, 0.8683, 0.2357, 0.8683, 0.2357, 0.8549, 0.2287, 0.8557, 0.2241, 0.8685, 0.2307, 0.8685, 0.2307, 0.8557, 0.2241, 0.8567, 0.2173, 0.8685, 0.2234, 0.1811, 0.9593, 0.1659, 0.9545, 0.1661, 0.9627, 0.1826, 0.968, 0.1826, 0.968, 0.1661, 0.9627, 0.166, 0.9683, 0.1833, 0.9739, 0.1833, 0.9739, 0.166, 0.9683, 0.1659, 0.972, 0.1837, 0.9778, 0.1837, 0.9778, 0.1659, 0.972, 0.1659, 0.9745, 0.1841, 0.9804, 0.1841, 0.9804, 0.1659, 0.9745, 0.1658, 0.9771, 0.1844, 0.9831, 0.1844, 0.9831, 0.1658, 0.9771, 0.1658, 0.9777, 0.1845, 0.9838, 0.8534, 0.2364, 0.8394, 0.2275, 0.8396, 0.2271, 0.8535, 0.2359, 0.8535, 0.2359, 0.8396, 0.2271, 0.8403, 0.2251, 0.8539, 0.2338, 0.8539, 0.2338, 0.8403, 0.2251, 0.8409, 0.2233, 0.8543, 0.2318, 0.8543, 0.2318, 0.8409, 0.2233, 0.8419, 0.2205, 0.8549, 0.2287, 0.8549, 0.2287, 0.8419, 0.2205, 0.8433, 0.2163, 0.8557, 0.2241, 0.8557, 0.2241, 0.8433, 0.2163, 0.8453, 0.2101, 0.8567, 0.2173, 0.1659, 0.9545, 0.151, 0.9483, 0.1499, 0.956, 0.1661, 0.9627, 0.1661, 0.9627, 0.1499, 0.956, 0.149, 0.9612, 0.166, 0.9683, 0.166, 0.9683, 0.149, 0.9612, 0.1484, 0.9647, 0.1659, 0.972, 0.1659, 0.972, 0.1484, 0.9647, 0.148, 0.9669, 0.1659, 0.9745, 0.1659, 0.9745, 0.148, 0.9669, 0.1476, 0.9694, 0.1658, 0.9771, 0.1658, 0.9771, 0.1476, 0.9694, 0.1475, 0.97, 0.1658, 0.9777, 0.8394, 0.2275, 0.8262, 0.2176, 0.8264, 0.2172, 0.8396, 0.2271, 0.8396, 0.2271, 0.8264, 0.2172, 0.8274, 0.2154, 0.8403, 0.2251, 0.8403, 0.2251, 0.8274, 0.2154, 0.8282, 0.2138, 0.8409, 0.2233, 0.8409, 0.2233, 0.8282, 0.2138, 0.8296, 0.2113, 0.8419, 0.2205, 0.8419, 0.2205, 0.8296, 0.2113, 0.8316, 0.2076, 0.8433, 0.2163, 0.8433, 0.2163, 0.8316, 0.2076, 0.8344, 0.2021, 0.8453, 0.2101, 0.151, 0.9483, 0.1365, 0.9409, 0.1343, 0.948, 0.1499, 0.956, 0.1499, 0.956, 0.1343, 0.948, 0.1327, 0.9528, 0.149, 0.9612, 0.149, 0.9612, 0.1327, 0.9528, 0.1316, 0.956, 0.1484, 0.9647, 0.1484, 0.9647, 0.1316, 0.956, 0.1308, 0.9581, 0.148, 0.9669, 0.148, 0.9669, 0.1308, 0.9581, 0.1301, 0.9603, 0.1476, 0.9694, 0.1476, 0.9694, 0.1301, 0.9603, 0.1299, 0.9608, 0.1475, 0.97, 0.8262, 0.2176, 0.8139, 0.2068, 0.8142, 0.2065, 0.8264, 0.2172, 0.8264, 0.2172, 0.8142, 0.2065, 0.8153, 0.205, 0.8274, 0.2154, 0.8274, 0.2154, 0.8153, 0.205, 0.8164, 0.2036, 0.8282, 0.2138, 0.8282, 0.2138, 0.8164, 0.2036, 0.8181, 0.2014, 0.8296, 0.2113, 0.8296, 0.2113, 0.8181, 0.2014, 0.8206, 0.1981, 0.8316, 0.2076, 0.8316, 0.2076, 0.8206, 0.1981, 0.8243, 0.1933, 0.8344, 0.2021, 0.1365, 0.9409, 0.1228, 0.9326, 0.1195, 0.9389, 0.1343, 0.948, 0.1343, 0.948, 0.1195, 0.9389, 0.1171, 0.9433, 0.1327, 0.9528, 0.1327, 0.9528, 0.1171, 0.9433, 0.1156, 0.9462, 0.1316, 0.956, 0.1316, 0.956, 0.1156, 0.9462, 0.1146, 0.9481, 0.1308, 0.9581, 0.1308, 0.9581, 0.1146, 0.9481, 0.1135, 0.9501, 0.1301, 0.9603, 0.1301, 0.9603, 0.1135, 0.9501, 0.1132, 0.9506, 0.1299, 0.9608, 0.8139, 0.2068, 0.8026, 0.1955, 0.8029, 0.1952, 0.8142, 0.2065, 0.8142, 0.2065, 0.8029, 0.1952, 0.8043, 0.1939, 0.8153, 0.205, 0.8153, 0.205, 0.8043, 0.1939, 0.8056, 0.1927, 0.8164, 0.2036, 0.8164, 0.2036, 0.8056, 0.1927, 0.8076, 0.1909, 0.8181, 0.2014, 0.8181, 0.2014, 0.8076, 0.1909, 0.8106, 0.1881, 0.8206, 0.1981, 0.8206, 0.1981, 0.8106, 0.1881, 0.815, 0.1841, 0.8243, 0.1933, 0.1228, 0.9326, 0.11, 0.9234, 0.1056, 0.9291, 0.1195, 0.9389, 0.1195, 0.9389, 0.1056, 0.9291, 0.1026, 0.933, 0.1171, 0.9433, 0.1171, 0.9433, 0.1026, 0.933, 0.1007, 0.9356, 0.1156, 0.9462, 0.1156, 0.9462, 0.1007, 0.9356, 0.09937, 0.9372, 0.1146, 0.9481, 0.1146, 0.9481, 0.09937, 0.9372, 0.09799, 0.939, 0.1135, 0.9501, 0.1135, 0.9501, 0.09799, 0.939, 0.09767, 0.9394, 0.1132, 0.9506, 0.8026, 0.1955, 0.7922, 0.1835, 0.7925, 0.1832, 0.8029, 0.1952, 0.8029, 0.1952, 0.7925, 0.1832, 0.7941, 0.1822, 0.8043, 0.1939, 0.8043, 0.1939, 0.7941, 0.1822, 0.7956, 0.1812, 0.8056, 0.1927, 0.8056, 0.1927, 0.7956, 0.1812, 0.7979, 0.1797, 0.8076, 0.1909, 0.8076, 0.1909, 0.7979, 0.1797, 0.8013, 0.1774, 0.8106, 0.1881, 0.8106, 0.1881, 0.8013, 0.1774, 0.8064, 0.1741, 0.815, 0.1841, 0.11, 0.9234, 0.0979, 0.9134, 0.09255, 0.9182, 0.1056, 0.9291, 0.1056, 0.9291, 0.09255, 0.9182, 0.08894, 0.9216, 0.1026, 0.933, 0.1026, 0.933, 0.08894, 0.9216, 0.08654, 0.9239, 0.1007, 0.9356, 0.1007, 0.9356, 0.08654, 0.9239, 0.08499, 0.9253, 0.09937, 0.9372, 0.09937, 0.9372, 0.08499, 0.9253, 0.08332, 0.9269, 0.09799, 0.939, 0.09799, 0.939, 0.08332, 0.9269, 0.08293, 0.9273, 0.09767, 0.9394, 0.7922, 0.1835, 0.7823, 0.1704, 0.7828, 0.1703, 0.7925, 0.1832, 0.7925, 0.1832, 0.7828, 0.1703, 0.7846, 0.1694, 0.7941, 0.1822, 0.7941, 0.1822, 0.7846, 0.1694, 0.7862, 0.1687, 0.7956, 0.1812, 0.7956, 0.1812, 0.7862, 0.1687, 0.7888, 0.1675, 0.7979, 0.1797, 0.7979, 0.1797, 0.7888, 0.1675, 0.7927, 0.1658, 0.8013, 0.1774, 0.8013, 0.1774, 0.7927, 0.1658, 0.7984, 0.1634, 0.8064, 0.1741, 0.0979, 0.9134, 0.08632, 0.9023, 0.08001, 0.9062, 0.09255, 0.9182, 0.09255, 0.9182, 0.08001, 0.9062, 0.07578, 0.9091, 0.08894, 0.9216, 0.08894, 0.9216, 0.07578, 0.9091, 0.07298, 0.9109, 0.08654, 0.9239, 0.08654, 0.9239, 0.07298, 0.9109, 0.07115, 0.9122, 0.08499, 0.9253, 0.08499, 0.9253, 0.07115, 0.9122, 0.06918, 0.9135, 0.08332, 0.9269, 0.08332, 0.9269, 0.06918, 0.9135, 0.06872, 0.9138, 0.08293, 0.9273, 0.7823, 0.1704, 0.7733, 0.1566, 0.7738, 0.1564, 0.7828, 0.1703, 0.7828, 0.1703, 0.7738, 0.1564, 0.7758, 0.1559, 0.7846, 0.1694, 0.7846, 0.1694, 0.7758, 0.1559, 0.7777, 0.1554, 0.7862, 0.1687, 0.7862, 0.1687, 0.7777, 0.1554, 0.7805, 0.1546, 0.7888, 0.1675, 0.7888, 0.1675, 0.7805, 0.1546, 0.7848, 0.1534, 0.7927, 0.1658, 0.7927, 0.1658, 0.7848, 0.1534, 0.7912, 0.152, 0.7984, 0.1634, 0.08632, 0.9023, 0.07549, 0.8902, 0.06826, 0.8932, 0.08001, 0.9062, 0.08001, 0.9062, 0.06826, 0.8932, 0.06344, 0.8954, 0.07578, 0.9091, 0.07578, 0.9091, 0.06344, 0.8954, 0.06023, 0.8969, 0.07298, 0.9109, 0.07298, 0.9109, 0.06023, 0.8969, 0.05814, 0.8979, 0.07115, 0.9122, 0.07115, 0.9122, 0.05814, 0.8979, 0.05588, 0.8989, 0.06918, 0.9135, 0.06918, 0.9135, 0.05588, 0.8989, 0.05534, 0.8992, 0.06872, 0.9138, 0.7733, 0.1566, 0.7655, 0.1419, 0.766, 0.1419, 0.7738, 0.1564, 0.7738, 0.1564, 0.766, 0.1419, 0.7682, 0.1416, 0.7758, 0.1559, 0.7758, 0.1559, 0.7682, 0.1416, 0.7702, 0.1414, 0.7777, 0.1554, 0.7777, 0.1554, 0.7702, 0.1414, 0.7733, 0.141, 0.7805, 0.1546, 0.7805, 0.1546, 0.7733, 0.141, 0.7779, 0.1405, 0.7848, 0.1534, 0.7848, 0.1534, 0.7779, 0.1405, 0.7848, 0.1401, 0.7912, 0.152, 0.07549, 0.8902, 0.06565, 0.8774, 0.05759, 0.8793, 0.06826, 0.8932, 0.06826, 0.8932, 0.05759, 0.8793, 0.05221, 0.8808, 0.06344, 0.8954, 0.06344, 0.8954, 0.05221, 0.8808, 0.04863, 0.8819, 0.06023, 0.8969, 0.06023, 0.8969, 0.04863, 0.8819, 0.04629, 0.8825, 0.05814, 0.8979, 0.05814, 0.8979, 0.04629, 0.8825, 0.04376, 0.8833, 0.05588, 0.8989, 0.05588, 0.8989, 0.04376, 0.8833, 0.04317, 0.8834, 0.05534, 0.8992, 0.7655, 0.1419, 0.759, 0.1269, 0.7595, 0.1269, 0.766, 0.1419, 0.766, 0.1419, 0.7595, 0.1269, 0.7619, 0.1269, 0.7682, 0.1416, 0.7682, 0.1416, 0.7619, 0.1269, 0.764, 0.127, 0.7702, 0.1414, 0.7702, 0.1414, 0.764, 0.127, 0.7673, 0.1271, 0.7733, 0.141, 0.7733, 0.141, 0.7673, 0.1271, 0.7723, 0.1272, 0.7779, 0.1405, 0.7779, 0.1405, 0.7723, 0.1272, 0.7796, 0.1278, 0.7848, 0.1401, 0.06565, 0.8774, 0.05708, 0.864, 0.04829, 0.8647, 0.05759, 0.8793, 0.05759, 0.8793, 0.04829, 0.8647, 0.0424, 0.8656, 0.05221, 0.8808, 0.05221, 0.8808, 0.0424, 0.8656, 0.03848, 0.8661, 0.04863, 0.8819, 0.04863, 0.8819, 0.03848, 0.8661, 0.03592, 0.8664, 0.04629, 0.8825, 0.04629, 0.8825, 0.03592, 0.8664, 0.03315, 0.8668, 0.04376, 0.8833, 0.04376, 0.8833, 0.03315, 0.8668, 0.03251, 0.8669, 0.04317, 0.8834, 0.759, 0.1269, 0.7541, 0.1115, 0.7547, 0.1116, 0.7595, 0.1269, 0.7595, 0.1269, 0.7547, 0.1116, 0.7571, 0.1121, 0.7619, 0.1269, 0.7619, 0.1269, 0.7571, 0.1121, 0.7594, 0.1124, 0.764, 0.127, 0.764, 0.127, 0.7594, 0.1124, 0.7629, 0.113, 0.7673, 0.1271, 0.7673, 0.1271, 0.7629, 0.113, 0.7681, 0.1138, 0.7723, 0.1272, 0.7723, 0.1272, 0.7681, 0.1138, 0.7758, 0.1155, 0.7796, 0.1278, 0.05708, 0.864, 0.05006, 0.8501, 0.04067, 0.8497, 0.04829, 0.8647, 0.04829, 0.8647, 0.04067, 0.8497, 0.03434, 0.8498, 0.0424, 0.8656, 0.0424, 0.8656, 0.03434, 0.8498, 0.03012, 0.8498, 0.03848, 0.8661, 0.03848, 0.8661, 0.03012, 0.8498, 0.02738, 0.8498, 0.03592, 0.8664, 0.03592, 0.8664, 0.02738, 0.8498, 0.02441, 0.8498, 0.03315, 0.8668, 0.03315, 0.8668, 0.02441, 0.8498, 0.02372, 0.8498, 0.03251, 0.8669, 0.7541, 0.1115, 0.7511, 0.09628, 0.7517, 0.09646, 0.7547, 0.1116, 0.7547, 0.1116, 0.7517, 0.09646, 0.7542, 0.09719, 0.7571, 0.1121, 0.7571, 0.1121, 0.7542, 0.09719, 0.7566, 0.09788, 0.7594, 0.1124, 0.7594, 0.1124, 0.7566, 0.09788, 0.7601, 0.09893, 0.7629, 0.113, 0.7629, 0.113, 0.7601, 0.09893, 0.7655, 0.1005, 0.7681, 0.1138, 0.7681, 0.1138, 0.7655, 0.1005, 0.7734, 0.1032, 0.7758, 0.1155, 0.05006, 0.8501, 0.04485, 0.8361, 0.035, 0.8345, 0.04067, 0.8497, 0.04067, 0.8497, 0.035, 0.8345, 0.02831, 0.8337, 0.03434, 0.8498, 0.03434, 0.8498, 0.02831, 0.8337, 0.02386, 0.8331, 0.03012, 0.8498, 0.03012, 0.8498, 0.02386, 0.8331, 0.02099, 0.8328, 0.02738, 0.8498, 0.02738, 0.8498, 0.02099, 0.8328, 0.0179, 0.8324, 0.02441, 0.8498, 0.02441, 0.8498, 0.0179, 0.8324, 0.01716, 0.8323, 0.02372, 0.8498, 0.7511, 0.09628, 0.7503, 0.08139, 0.7508, 0.08163, 0.7517, 0.09646, 0.7517, 0.09646, 0.7508, 0.08163, 0.7533, 0.08269, 0.7542, 0.09719, 0.7542, 0.09719, 0.7533, 0.08269, 0.7557, 0.08369, 0.7566, 0.09788, 0.7566, 0.09788, 0.7557, 0.08369, 0.7593, 0.08523, 0.7601, 0.09893, 0.7601, 0.09893, 0.7593, 0.08523, 0.7648, 0.08758, 0.7655, 0.1005, 0.7655, 0.1005, 0.7648, 0.08758, 0.7727, 0.09128, 0.7734, 0.1032, 0.04485, 0.8361, 0.04169, 0.8221, 0.03156, 0.8193, 0.035, 0.8345, 0.035, 0.8345, 0.03156, 0.8193, 0.02462, 0.8176, 0.02831, 0.8337, 0.02831, 0.8337, 0.02462, 0.8176, 0.02003, 0.8165, 0.02386, 0.8331, 0.02386, 0.8331, 0.02003, 0.8165, 0.01706, 0.8158, 0.02099, 0.8328, 0.02099, 0.8328, 0.01706, 0.8158, 0.01389, 0.8151, 0.0179, 0.8324, 0.0179, 0.8324, 0.01389, 0.8151, 0.01315, 0.8149, 0.01716, 0.8323, 0.7503, 0.08139, 0.7516, 0.06723, 0.7522, 0.06752, 0.7508, 0.08163, 0.7508, 0.08163, 0.7522, 0.06752, 0.7546, 0.0689, 0.7533, 0.08269, 0.7533, 0.08269, 0.7546, 0.0689, 0.757, 0.07021, 0.7557, 0.08369, 0.7557, 0.08369, 0.757, 0.07021, 0.7605, 0.07223, 0.7593, 0.08523, 0.7593, 0.08523, 0.7605, 0.07223, 0.766, 0.07531, 0.7648, 0.08758, 0.7648, 0.08758, 0.766, 0.07531, 0.7738, 0.08001, 0.7727, 0.09128, 0.04169, 0.8221, 0.04077, 0.8086, 0.03053, 0.8046, 0.03156, 0.8193, 0.03156, 0.8193, 0.03053, 0.8046, 0.0235, 0.802, 0.02462, 0.8176, 0.02462, 0.8176, 0.0235, 0.802, 0.01885, 0.8004, 0.02003, 0.8165, 0.02003, 0.8165, 0.01885, 0.8004, 0.01585, 0.7993, 0.01706, 0.8158, 0.01706, 0.8158, 0.01585, 0.7993, 0.01265, 0.7981, 0.01389, 0.8151, 0.01389, 0.8151, 0.01265, 0.7981, 0.01195, 0.7979, 0.01315, 0.8149, 0.7516, 0.06723, 0.7552, 0.05402, 0.7557, 0.05442, 0.7522, 0.06752, 0.7522, 0.06752, 0.7557, 0.05442, 0.7582, 0.05615, 0.7546, 0.0689, 0.7546, 0.0689, 0.7582, 0.05615, 0.7604, 0.05775, 0.757, 0.07021, 0.757, 0.07021, 0.7604, 0.05775, 0.7639, 0.06025, 0.7605, 0.07223, 0.7605, 0.07223, 0.7639, 0.06025, 0.7692, 0.06401, 0.766, 0.07531, 0.766, 0.07531, 0.7692, 0.06401, 0.7768, 0.06964, 0.7738, 0.08001, 0.04077, 0.8086, 0.04221, 0.7958, 0.03206, 0.7906, 0.03053, 0.8046, 0.03053, 0.8046, 0.03206, 0.7906, 0.0251, 0.7872, 0.0235, 0.802, 0.0235, 0.802, 0.0251, 0.7872, 0.02046, 0.7849, 0.01885, 0.8004, 0.01885, 0.8004, 0.02046, 0.7849, 0.01749, 0.7835, 0.01585, 0.7993, 0.01585, 0.7993, 0.01749, 0.7835, 0.01428, 0.7819, 0.01265, 0.7981, 0.01265, 0.7981, 0.01428, 0.7819, 0.01353, 0.7816, 0.01195, 0.7979, 0.7552, 0.05402, 0.7611, 0.04231, 0.7616, 0.04278, 0.7557, 0.05442, 0.7557, 0.05442, 0.7616, 0.04278, 0.764, 0.04482, 0.7582, 0.05615, 0.7582, 0.05615, 0.764, 0.04482, 0.7661, 0.0467, 0.7604, 0.05775, 0.7604, 0.05775, 0.7661, 0.0467, 0.7694, 0.04961, 0.7639, 0.06025, 0.7639, 0.06025, 0.7694, 0.04961, 0.7744, 0.054, 0.7692, 0.06401, 0.7692, 0.06401, 0.7744, 0.054, 0.7816, 0.06046, 0.7768, 0.06964, 0.04221, 0.7958, 0.04607, 0.784, 0.03625, 0.7778, 0.03206, 0.7906, 0.03206, 0.7906, 0.03625, 0.7778, 0.02949, 0.7735, 0.0251, 0.7872, 0.0251, 0.7872, 0.02949, 0.7735, 0.025, 0.7708, 0.02046, 0.7849, 0.02046, 0.7849, 0.025, 0.7708, 0.0221, 0.769, 0.01749, 0.7835, 0.01749, 0.7835, 0.0221, 0.769, 0.01897, 0.767, 0.01428, 0.7819, 0.01428, 0.7819, 0.01897, 0.767, 0.01824, 0.7666, 0.01353, 0.7816, 0.7611, 0.04231, 0.7694, 0.03248, 0.7699, 0.03301, 0.7616, 0.04278, 0.7616, 0.04278, 0.7699, 0.03301, 0.772, 0.03529, 0.764, 0.04482, 0.764, 0.04482, 0.772, 0.03529, 0.774, 0.03739, 0.7661, 0.0467, 0.7661, 0.0467, 0.774, 0.03739, 0.777, 0.04065, 0.7694, 0.04961, 0.7694, 0.04961, 0.777, 0.04065, 0.7816, 0.04556, 0.7744, 0.054, 0.7744, 0.054, 0.7816, 0.04556, 0.7882, 0.05271, 0.7816, 0.06046, 0.04607, 0.784, 0.05236, 0.7735, 0.04308, 0.7663, 0.03625, 0.7778, 0.03625, 0.7778, 0.04308, 0.7663, 0.03671, 0.7615, 0.02949, 0.7735, 0.02949, 0.7735, 0.03671, 0.7615, 0.03248, 0.7582, 0.025, 0.7708, 0.025, 0.7708, 0.03248, 0.7582, 0.02975, 0.7561, 0.0221, 0.769, 0.0221, 0.769, 0.02975, 0.7561, 0.0268, 0.7538, 0.01897, 0.767, 0.01897, 0.767, 0.0268, 0.7538, 0.02611, 0.7533, 0.01824, 0.7666, 0.12, 0.0649, 0.08759, 0.1001, 0.06345, 0.1424, 0.0478, 0.1905, 0.04068, 0.2432, 0.04182, 0.2992, 0.05075, 0.3571, 0.06676, 0.4158, 0.08903, 0.4741, 0.1166, 0.5311, 0.1487, 0.5859, 0.1844, 0.6377, 0.2229, 0.6857, 0.2649, 0.7308, 0.3109, 0.7736, 0.3605, 0.8132, 0.4129, 0.8488, 0.4674, 0.8793, 0.5231, 0.9037, 0.5795, 0.9214, 0.638, 0.9343, 0.6942, 0.9385, 0.7456, 0.9317, 0.7911, 0.9142, 0.8307, 0.8873, 0.8631, 0.8521, 0.8869, 0.8095, 0.9011, 0.7597, 0.9051, 0.7034, 0.9008, 0.6437, 0.8915, 0.5853, 0.8754, 0.5266, 0.8532, 0.4683, 0.8256, 0.4113, 0.7935, 0.3565, 0.7578, 0.3048, 0.7193, 0.2567, 0.6773, 0.2116, 0.6313, 0.1688, 0.5817, 0.1292, 0.5293, 0.09359, 0.4748, 0.0631, 0.4191, 0.03875, 0.3631, 0.02153, 0.3079, 0.01228, 0.2547, 0.0117, 0.2048, 0.0202, 0.1595, 0.03798])
me_torus.materials.append(None)
me_torus.materials.append(mat_material_002)
me_torus.use_remesh_fix_poles = True
me_torus.use_remesh_preserve_attributes = False
me_torus.use_mirror_vertex_groups = False
me_torus.update()
me_plane = bpy.data.meshes.new('Plane')
me_plane.from_pydata([(-1.0, -1.0, 0.0), (1.0, -1.0, 0.0), (-1.0, 1.0, 0.0), (1.0, 1.0, 0.0)], [], [(0, 1, 3, 2)])
_uv = me_plane.uv_layers.new(name='UVMap')
_uv.uv.foreach_set('vector', [0.0, 0.0, 1.0, 0.0, 1.0, 1.0, 0.0, 1.0])
me_plane.use_remesh_fix_poles = True
me_plane.use_remesh_preserve_attributes = False
me_plane.use_mirror_vertex_groups = False
me_plane.update()

# ---- objects
ob_torus = bpy.data.objects.new('Torus', me_torus)
ob_plane = bpy.data.objects.new('Plane', me_plane)
ob_point = bpy.data.objects.new('Point', light_point)
ob_point_001 = bpy.data.objects.new('Point.001', light_point_001)

# ---- transforms, parenting, visibility, modifiers, constraints
ob_torus.location = (0.0, 0.0, 0.0)
ob_torus.rotation_euler = (-0.0, 1.571, 0.0)
ob_torus.scale = (0.4399, 0.4399, 0.2129)
ob_torus.lineart.crease_threshold = 0.0
ob_torus.material_slots[0].link = 'OBJECT'; ob_torus.material_slots[0].material = mat_material_001
ob_plane.location = (0.0, 0.0, -0.9508)
ob_plane.scale = (2.839, 2.839, 2.839)
ob_plane.lineart.crease_threshold = 0.0
ob_point.location = (0.9044, 0.07301, 1.76)
ob_point.lineart.crease_threshold = 0.0
ob_point_001.location = (-1.689, -0.1744, 1.763)
ob_point_001.lineart.crease_threshold = 0.0

# ---- collection membership
col_collection.objects.link(ob_torus)
col_collection.objects.link(ob_plane)
col_collection.objects.link(ob_point)
col_collection.objects.link(ob_point_001)

# ---- scene / render settings (as saved in the file)
scene.frame_start = 1; scene.frame_end = 250; scene.frame_set(0)
scene.render.engine = 'CYCLES'
scene.cycles.use_denoising = False
scene.cycles.samples = 128
scene.cycles.sampling_pattern = 'TABULATED_SOBOL'
scene.cycles.use_adaptive_sampling = False
scene.cycles.use_light_tree = False
scene.view_settings.view_transform = 'Filmic'
bpy.context.view_layer.update()

# ---- added for rendering (the .blend has no active camera): camera
cam_auto = bpy.data.cameras.new('AutoCamera')
cam_auto.lens = 50.0
cam_auto.sensor_width = 36.0
cam_auto.clip_end = 1000.0
ob_auto_camera = bpy.data.objects.new('AutoCamera', cam_auto)
scene.collection.objects.link(ob_auto_camera)
ob_auto_camera.location = (7.62245, -9.14694, 6.06563)
ob_auto_camera.rotation_euler = (1.09748, -7.21219e-08, 0.694738)
scene.camera = ob_auto_camera
bpy.context.view_layer.update()
